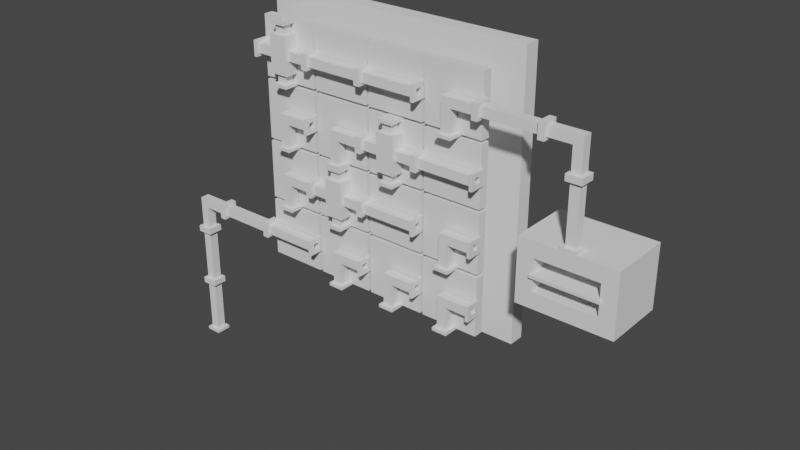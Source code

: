 # Source: Pipe_Grid.blend  (saved by Blender 3.0.42; exported with 4.5.12 LTS)
import bpy
from mathutils import Matrix  # noqa: F401  (used for matrix-valued properties, if any)

bpy.ops.wm.read_factory_settings(use_empty=True)
scene = bpy.context.scene
scene.name = 'Scene'

# ---- collections
col_original_pipes = bpy.data.collections.new('Original Pipes'); scene.collection.children.link(col_original_pipes)

# ---- materials (node trees are filled in below, after node groups)
mat_paperdark = bpy.data.materials.new('PaperDark')
mat_paper = bpy.data.materials.new('Paper')
mat_red = bpy.data.materials.new('Red')
mat_interactable = bpy.data.materials.new('Interactable')

# ---- material node trees

# ---- world
world_world = bpy.data.worlds.new('World'); scene.world = world_world
world_world.use_nodes = True; world_world.node_tree.nodes.clear()
_N = world_world.node_tree.nodes; _L = world_world.node_tree.links
n0 = _N.new('ShaderNodeOutputWorld'); n0.name = 'World Output'; n0.location = (300, 300)
n1 = _N.new('ShaderNodeBackground'); n1.name = 'Background'; n1.location = (10, 300)
n1.inputs[0].default_value = (0.05088, 0.05088, 0.05088, 1.0)
_L.new(n1.outputs[0], n0.inputs[0])
n0.is_active_output = True
world_world.color = (0.05088, 0.05088, 0.05088)
world_world.use_sun_shadow = False
world_world.sun_shadow_jitter_overblur = 0.0

# ---- meshes
me_plane = bpy.data.meshes.new('Plane')
me_plane.from_pydata([(-0.18, 2.364e-08, 0.18), (-0.18, 8.742e-09, -0.18), (0.18, 2.106e-08, 0.18), (0.18, 6.159e-09, -0.18), (0.16, 2.193e-08, 0.16), (-0.16, 2.277e-08, 0.16), (-0.16, 7.868e-09, -0.16), (0.16, 7.033e-09, -0.16), (-0.18, 0.04, 0.18), (-0.18, 0.04, -0.18), (0.18, 0.04, 0.18), (0.18, 0.04, -0.18), (0.16, 0.04, 0.16), (-0.16, 0.04, 0.16), (-0.16, 0.04, -0.16), (0.16, 0.04, -0.16), (-1.192e-07, 0.04, -0.02), (5.96e-08, 0.28, -0.02), (0.01414, 0.04, -0.01414), (0.01414, 0.28, -0.01414), (0.02, 0.04, 2.515e-07), (0.02, 0.28, 1.118e-08), (0.01414, 0.04, 0.01414), (0.01414, 0.28, 0.01414), (-1.192e-07, 0.04, 0.02), (5.96e-08, 0.28, 0.02), (-0.01414, 0.04, 0.01414), (-0.01414, 0.28, 0.01414), (-0.02, 0.04, 2.496e-07), (-0.02, 0.28, 9.313e-09), (-0.01414, 0.04, -0.01414), (-0.01414, 0.28, -0.01414)], [], [(5, 6, 7, 4), (5, 4, 2, 0), (6, 5, 0, 1), (7, 6, 1, 3), (4, 7, 3, 2), (13, 12, 15, 14), (13, 8, 10, 12), (14, 9, 8, 13), (15, 11, 9, 14), (12, 10, 11, 15), (1, 9, 11, 3), (2, 10, 8, 0), (3, 11, 10, 2), (0, 8, 9, 1), (16, 17, 19, 18), (18, 19, 21, 20), (20, 21, 23, 22), (22, 23, 25, 24), (24, 25, 27, 26), (26, 27, 29, 28), (19, 17, 31, 29, 27, 25, 23, 21), (28, 29, 31, 30), (30, 31, 17, 16), (16, 18, 20, 22, 24, 26, 28, 30)])
me_plane.polygons.foreach_set('use_smooth', [0, 0, 0, 0, 0, 0, 0, 0, 0, 0, 0, 0, 0, 0, 1, 1, 1, 1, 1, 1, 0, 1, 1, 0])
me_plane.polygons.foreach_set('material_index', [0, 1, 1, 1, 1, 0, 1, 1, 1, 1, 1, 1, 1, 1, 1, 1, 1, 1, 1, 1, 1, 1, 1, 0])
_uv = me_plane.uv_layers.new(name='UVMap')
_uv.uv.foreach_set('vector', [0.9722, 0.4722, 0.5278, 0.4722, 0.5278, 0.02778, 0.9722, 0.02778, 0.9722, 0.4722, 0.9722, 0.02778, 1.0, 1.192e-07, 1.0, 0.5, 0.5278, 0.4722, 0.9722, 0.4722, 1.0, 0.5, 0.5, 0.5, 0.5278, 0.02778, 0.5278, 0.4722, 0.5, 0.5, 0.5, 0.0, 0.9722, 0.02778, 0.5278, 0.02778, 0.5, 0.0, 1.0, 1.192e-07, 0.4722, 0.4722, 0.02778, 0.4722, 0.02778, 0.02778, 0.4722, 0.02778, 0.4722, 0.4722, 0.5, 0.5, 0.0, 0.5, 0.02778, 0.4722, 0.4722, 0.02778, 0.5, 2.086e-07, 0.5, 0.5, 0.4722, 0.4722, 0.02778, 0.02778, 4.47e-08, 0.0, 0.5, 2.086e-07, 0.4722, 0.02778, 0.02778, 0.4722, 0.0, 0.5, 4.47e-08, 0.0, 0.02778, 0.02778, 0.1667, 0.5, 0.2222, 0.5, 0.2222, 1.0, 0.1667, 1.0, 0.1667, 1.0, 0.1111, 1.0, 0.1111, 0.5, 0.1667, 0.5, 5.48e-08, 0.5, 0.05556, 0.5, 0.05556, 1.0, 0.0, 1.0, 0.1111, 1.0, 0.05556, 1.0, 0.05556, 0.5, 0.1111, 0.5, 0.2419, 0.8333, 0.2419, 0.5, 0.2615, 0.5, 0.2615, 0.8333, 0.3401, 0.8333, 0.3401, 0.5, 0.3597, 0.5, 0.3597, 0.8333, 0.3597, 0.8333, 0.3597, 0.5, 0.3794, 0.5, 0.3794, 0.8333, 0.2615, 0.8333, 0.2615, 0.5, 0.2811, 0.5, 0.2811, 0.8333, 0.2811, 0.8333, 0.2811, 0.5, 0.3008, 0.5, 0.3008, 0.8333, 0.3401, 0.5, 0.3401, 0.8333, 0.3204, 0.8333, 0.3204, 0.5, 0.4307, 0.515, 0.4457, 0.5, 0.467, 0.5, 0.482, 0.515, 0.482, 0.5363, 0.467, 0.5513, 0.4457, 0.5513, 0.4307, 0.5363, 0.3204, 0.5, 0.3204, 0.8333, 0.3008, 0.8333, 0.3008, 0.5, 0.2222, 0.8333, 0.2222, 0.5, 0.2419, 0.5, 0.2419, 0.8333, 0.4157, 0.5513, 0.3944, 0.5513, 0.3794, 0.5363, 0.3794, 0.515, 0.3944, 0.5, 0.4157, 0.5, 0.4307, 0.515, 0.4307, 0.5363])
me_plane.materials.append(mat_paperdark)
me_plane.materials.append(mat_paperdark)
me_plane.use_remesh_fix_poles = True
me_plane.use_remesh_preserve_attributes = False
me_plane.update()
me_cube = bpy.data.meshes.new('Cube')
me_cube.from_pydata([(-0.9, -0.1, 0.4), (-0.9, -0.1, 2.2), (-0.9, -1.49e-08, 0.4), (-0.9, -1.49e-08, 2.2), (0.9, -0.1, 0.4), (0.9, -0.1, 2.2), (0.9, -1.49e-08, 0.4), (0.9, -1.49e-08, 2.2), (1.2, -0.4, 1.0), (1.2, -0.4, 1.2), (1.1, 0.0, 0.9), (1.1, 0.0, 1.3), (1.6, -0.4, 1.0), (1.6, -0.4, 1.2), (1.7, 0.0, 0.9), (1.7, 0.0, 1.3), (1.1, -0.4, 0.9), (1.1, -0.4, 1.3), (1.7, -0.4, 1.3), (1.7, -0.4, 0.9), (1.2, -0.2, 1.0), (1.2, -0.2, 1.2), (1.6, -0.2, 1.2), (1.6, -0.2, 1.0), (-0.6, -0.1, 1.94), (-0.6, -0.12, 1.94), (-0.5717, -0.1, 1.928), (-0.5717, -0.12, 1.928), (-0.56, -0.1, 1.9), (-0.56, -0.12, 1.9), (-0.5717, -0.1, 1.872), (-0.5717, -0.12, 1.872), (-0.6, -0.1, 1.86), (-0.6, -0.12, 1.86), (-0.6283, -0.1, 1.872), (-0.6283, -0.12, 1.872), (-0.64, -0.1, 1.9), (-0.64, -0.12, 1.9), (-0.6283, -0.1, 1.928), (-0.6283, -0.12, 1.928), (-0.2, -0.09, 1.94), (-0.2, -0.11, 1.94), (-0.1717, -0.09, 1.928), (-0.1717, -0.11, 1.928), (-0.16, -0.09, 1.9), (-0.16, -0.11, 1.9), (-0.1717, -0.09, 1.872), (-0.1717, -0.11, 1.872), (-0.2, -0.09, 1.86), (-0.2, -0.11, 1.86), (-0.2283, -0.09, 1.872), (-0.2283, -0.11, 1.872), (-0.24, -0.09, 1.9), (-0.24, -0.11, 1.9), (-0.2283, -0.09, 1.928), (-0.2283, -0.11, 1.928), (0.2, -0.09, 1.94), (0.2, -0.11, 1.94), (0.2283, -0.09, 1.928), (0.2283, -0.11, 1.928), (0.24, -0.09, 1.9), (0.24, -0.11, 1.9), (0.2283, -0.09, 1.872), (0.2283, -0.11, 1.872), (0.2, -0.09, 1.86), (0.2, -0.11, 1.86), (0.1717, -0.09, 1.872), (0.1717, -0.11, 1.872), (0.16, -0.09, 1.9), (0.16, -0.11, 1.9), (0.1717, -0.09, 1.928), (0.1717, -0.11, 1.928), (0.6, -0.09, 1.94), (0.6, -0.11, 1.94), (0.6283, -0.09, 1.928), (0.6283, -0.11, 1.928), (0.64, -0.09, 1.9), (0.64, -0.11, 1.9), (0.6283, -0.09, 1.872), (0.6283, -0.11, 1.872), (0.6, -0.09, 1.86), (0.6, -0.11, 1.86), (0.5717, -0.09, 1.872), (0.5717, -0.11, 1.872), (0.56, -0.09, 1.9), (0.56, -0.11, 1.9), (0.5717, -0.09, 1.928), (0.5717, -0.11, 1.928), (-0.6, -0.0975, 1.54), (-0.6, -0.1175, 1.54), (-0.5717, -0.0975, 1.528), (-0.5717, -0.1175, 1.528), (-0.56, -0.0975, 1.5), (-0.56, -0.1175, 1.5), (-0.5717, -0.0975, 1.472), (-0.5717, -0.1175, 1.472), (-0.6, -0.0975, 1.46), (-0.6, -0.1175, 1.46), (-0.6283, -0.0975, 1.472), (-0.6283, -0.1175, 1.472), (-0.64, -0.0975, 1.5), (-0.64, -0.1175, 1.5), (-0.6283, -0.0975, 1.528), (-0.6283, -0.1175, 1.528), (-0.2, -0.0875, 1.54), (-0.2, -0.1075, 1.54), (-0.1717, -0.0875, 1.528), (-0.1717, -0.1075, 1.528), (-0.16, -0.0875, 1.5), (-0.16, -0.1075, 1.5), (-0.1717, -0.0875, 1.472), (-0.1717, -0.1075, 1.472), (-0.2, -0.0875, 1.46), (-0.2, -0.1075, 1.46), (-0.2283, -0.0875, 1.472), (-0.2283, -0.1075, 1.472), (-0.24, -0.0875, 1.5), (-0.24, -0.1075, 1.5), (-0.2283, -0.0875, 1.528), (-0.2283, -0.1075, 1.528), (0.2, -0.0875, 1.54), (0.2, -0.1075, 1.54), (0.2283, -0.0875, 1.528), (0.2283, -0.1075, 1.528), (0.24, -0.0875, 1.5), (0.24, -0.1075, 1.5), (0.2283, -0.0875, 1.472), (0.2283, -0.1075, 1.472), (0.2, -0.0875, 1.46), (0.2, -0.1075, 1.46), (0.1717, -0.0875, 1.472), (0.1717, -0.1075, 1.472), (0.16, -0.0875, 1.5), (0.16, -0.1075, 1.5), (0.1717, -0.0875, 1.528), (0.1717, -0.1075, 1.528), (0.6, -0.0875, 1.54), (0.6, -0.1075, 1.54), (0.6283, -0.0875, 1.528), (0.6283, -0.1075, 1.528), (0.64, -0.0875, 1.5), (0.64, -0.1075, 1.5), (0.6283, -0.0875, 1.472), (0.6283, -0.1075, 1.472), (0.6, -0.0875, 1.46), (0.6, -0.1075, 1.46), (0.5717, -0.0875, 1.472), (0.5717, -0.1075, 1.472), (0.56, -0.0875, 1.5), (0.56, -0.1075, 1.5), (0.5717, -0.0875, 1.528), (0.5717, -0.1075, 1.528), (-0.6, -0.0975, 1.14), (-0.6, -0.1175, 1.14), (-0.5717, -0.0975, 1.128), (-0.5717, -0.1175, 1.128), (-0.56, -0.0975, 1.1), (-0.56, -0.1175, 1.1), (-0.5717, -0.0975, 1.072), (-0.5717, -0.1175, 1.072), (-0.6, -0.0975, 1.06), (-0.6, -0.1175, 1.06), (-0.6283, -0.0975, 1.072), (-0.6283, -0.1175, 1.072), (-0.64, -0.0975, 1.1), (-0.64, -0.1175, 1.1), (-0.6283, -0.0975, 1.128), (-0.6283, -0.1175, 1.128), (-0.2, -0.0875, 1.14), (-0.2, -0.1075, 1.14), (-0.1717, -0.0875, 1.128), (-0.1717, -0.1075, 1.128), (-0.16, -0.0875, 1.1), (-0.16, -0.1075, 1.1), (-0.1717, -0.0875, 1.072), (-0.1717, -0.1075, 1.072), (-0.2, -0.0875, 1.06), (-0.2, -0.1075, 1.06), (-0.2283, -0.0875, 1.072), (-0.2283, -0.1075, 1.072), (-0.24, -0.0875, 1.1), (-0.24, -0.1075, 1.1), (-0.2283, -0.0875, 1.128), (-0.2283, -0.1075, 1.128), (0.2, -0.0875, 1.14), (0.2, -0.1075, 1.14), (0.2283, -0.0875, 1.128), (0.2283, -0.1075, 1.128), (0.24, -0.0875, 1.1), (0.24, -0.1075, 1.1), (0.2283, -0.0875, 1.072), (0.2283, -0.1075, 1.072), (0.2, -0.0875, 1.06), (0.2, -0.1075, 1.06), (0.1717, -0.0875, 1.072), (0.1717, -0.1075, 1.072), (0.16, -0.0875, 1.1), (0.16, -0.1075, 1.1), (0.1717, -0.0875, 1.128), (0.1717, -0.1075, 1.128), (0.6, -0.0875, 1.14), (0.6, -0.1075, 1.14), (0.6283, -0.0875, 1.128), (0.6283, -0.1075, 1.128), (0.64, -0.0875, 1.1), (0.64, -0.1075, 1.1), (0.6283, -0.0875, 1.072), (0.6283, -0.1075, 1.072), (0.6, -0.0875, 1.06), (0.6, -0.1075, 1.06), (0.5717, -0.0875, 1.072), (0.5717, -0.1075, 1.072), (0.56, -0.0875, 1.1), (0.56, -0.1075, 1.1), (0.5717, -0.0875, 1.128), (0.5717, -0.1075, 1.128), (-0.6, -0.0975, 0.74), (-0.6, -0.1175, 0.74), (-0.5717, -0.0975, 0.7283), (-0.5717, -0.1175, 0.7283), (-0.56, -0.0975, 0.7), (-0.56, -0.1175, 0.7), (-0.5717, -0.0975, 0.6717), (-0.5717, -0.1175, 0.6717), (-0.6, -0.0975, 0.66), (-0.6, -0.1175, 0.66), (-0.6283, -0.0975, 0.6717), (-0.6283, -0.1175, 0.6717), (-0.64, -0.0975, 0.7), (-0.64, -0.1175, 0.7), (-0.6283, -0.0975, 0.7283), (-0.6283, -0.1175, 0.7283), (-0.2, -0.0875, 0.74), (-0.2, -0.1075, 0.74), (-0.1717, -0.0875, 0.7283), (-0.1717, -0.1075, 0.7283), (-0.16, -0.0875, 0.7), (-0.16, -0.1075, 0.7), (-0.1717, -0.0875, 0.6717), (-0.1717, -0.1075, 0.6717), (-0.2, -0.0875, 0.66), (-0.2, -0.1075, 0.66), (-0.2283, -0.0875, 0.6717), (-0.2283, -0.1075, 0.6717), (-0.24, -0.0875, 0.7), (-0.24, -0.1075, 0.7), (-0.2283, -0.0875, 0.7283), (-0.2283, -0.1075, 0.7283), (0.2, -0.0875, 0.74), (0.2, -0.1075, 0.74), (0.2283, -0.0875, 0.7283), (0.2283, -0.1075, 0.7283), (0.24, -0.0875, 0.7), (0.24, -0.1075, 0.7), (0.2283, -0.0875, 0.6717), (0.2283, -0.1075, 0.6717), (0.2, -0.0875, 0.66), (0.2, -0.1075, 0.66), (0.1717, -0.0875, 0.6717), (0.1717, -0.1075, 0.6717), (0.16, -0.0875, 0.7), (0.16, -0.1075, 0.7), (0.1717, -0.0875, 0.7283), (0.1717, -0.1075, 0.7283), (0.6, -0.0875, 0.74), (0.6, -0.1075, 0.74), (0.6283, -0.0875, 0.7283), (0.6283, -0.1075, 0.7283), (0.64, -0.0875, 0.7), (0.64, -0.1075, 0.7), (0.6283, -0.0875, 0.6717), (0.6283, -0.1075, 0.6717), (0.6, -0.0875, 0.66), (0.6, -0.1075, 0.66), (0.5717, -0.0875, 0.6717), (0.5717, -0.1075, 0.6717), (0.56, -0.0875, 0.7), (0.56, -0.1075, 0.7), (0.5717, -0.0875, 0.7283), (0.5717, -0.1075, 0.7283)], [], [(0, 1, 3, 2), (2, 3, 7, 6), (6, 7, 5, 4), (4, 5, 1, 0), (2, 6, 4, 0), (7, 3, 1, 5), (16, 17, 11, 10), (10, 11, 15, 14), (14, 15, 18, 19), (8, 12, 23, 20), (10, 14, 19, 16), (15, 11, 17, 18), (8, 9, 17, 16), (13, 12, 19, 18), (12, 8, 16, 19), (9, 13, 18, 17), (23, 22, 21, 20), (9, 8, 20, 21), (13, 9, 21, 22), (12, 13, 22, 23), (24, 25, 27, 26), (26, 27, 29, 28), (28, 29, 31, 30), (30, 31, 33, 32), (32, 33, 35, 34), (34, 35, 37, 36), (27, 25, 39, 37, 35, 33, 31, 29), (36, 37, 39, 38), (38, 39, 25, 24), (24, 26, 28, 30, 32, 34, 36, 38), (40, 41, 43, 42), (42, 43, 45, 44), (44, 45, 47, 46), (46, 47, 49, 48), (48, 49, 51, 50), (50, 51, 53, 52), (43, 41, 55, 53, 51, 49, 47, 45), (52, 53, 55, 54), (54, 55, 41, 40), (40, 42, 44, 46, 48, 50, 52, 54), (56, 57, 59, 58), (58, 59, 61, 60), (60, 61, 63, 62), (62, 63, 65, 64), (64, 65, 67, 66), (66, 67, 69, 68), (59, 57, 71, 69, 67, 65, 63, 61), (68, 69, 71, 70), (70, 71, 57, 56), (56, 58, 60, 62, 64, 66, 68, 70), (72, 73, 75, 74), (74, 75, 77, 76), (76, 77, 79, 78), (78, 79, 81, 80), (80, 81, 83, 82), (82, 83, 85, 84), (75, 73, 87, 85, 83, 81, 79, 77), (84, 85, 87, 86), (86, 87, 73, 72), (72, 74, 76, 78, 80, 82, 84, 86), (88, 89, 91, 90), (90, 91, 93, 92), (92, 93, 95, 94), (94, 95, 97, 96), (96, 97, 99, 98), (98, 99, 101, 100), (91, 89, 103, 101, 99, 97, 95, 93), (100, 101, 103, 102), (102, 103, 89, 88), (88, 90, 92, 94, 96, 98, 100, 102), (104, 105, 107, 106), (106, 107, 109, 108), (108, 109, 111, 110), (110, 111, 113, 112), (112, 113, 115, 114), (114, 115, 117, 116), (107, 105, 119, 117, 115, 113, 111, 109), (116, 117, 119, 118), (118, 119, 105, 104), (104, 106, 108, 110, 112, 114, 116, 118), (120, 121, 123, 122), (122, 123, 125, 124), (124, 125, 127, 126), (126, 127, 129, 128), (128, 129, 131, 130), (130, 131, 133, 132), (123, 121, 135, 133, 131, 129, 127, 125), (132, 133, 135, 134), (134, 135, 121, 120), (120, 122, 124, 126, 128, 130, 132, 134), (136, 137, 139, 138), (138, 139, 141, 140), (140, 141, 143, 142), (142, 143, 145, 144), (144, 145, 147, 146), (146, 147, 149, 148), (139, 137, 151, 149, 147, 145, 143, 141), (148, 149, 151, 150), (150, 151, 137, 136), (136, 138, 140, 142, 144, 146, 148, 150), (152, 153, 155, 154), (154, 155, 157, 156), (156, 157, 159, 158), (158, 159, 161, 160), (160, 161, 163, 162), (162, 163, 165, 164), (155, 153, 167, 165, 163, 161, 159, 157), (164, 165, 167, 166), (166, 167, 153, 152), (152, 154, 156, 158, 160, 162, 164, 166), (168, 169, 171, 170), (170, 171, 173, 172), (172, 173, 175, 174), (174, 175, 177, 176), (176, 177, 179, 178), (178, 179, 181, 180), (171, 169, 183, 181, 179, 177, 175, 173), (180, 181, 183, 182), (182, 183, 169, 168), (168, 170, 172, 174, 176, 178, 180, 182), (184, 185, 187, 186), (186, 187, 189, 188), (188, 189, 191, 190), (190, 191, 193, 192), (192, 193, 195, 194), (194, 195, 197, 196), (187, 185, 199, 197, 195, 193, 191, 189), (196, 197, 199, 198), (198, 199, 185, 184), (184, 186, 188, 190, 192, 194, 196, 198), (200, 201, 203, 202), (202, 203, 205, 204), (204, 205, 207, 206), (206, 207, 209, 208), (208, 209, 211, 210), (210, 211, 213, 212), (203, 201, 215, 213, 211, 209, 207, 205), (212, 213, 215, 214), (214, 215, 201, 200), (200, 202, 204, 206, 208, 210, 212, 214), (216, 217, 219, 218), (218, 219, 221, 220), (220, 221, 223, 222), (222, 223, 225, 224), (224, 225, 227, 226), (226, 227, 229, 228), (219, 217, 231, 229, 227, 225, 223, 221), (228, 229, 231, 230), (230, 231, 217, 216), (216, 218, 220, 222, 224, 226, 228, 230), (232, 233, 235, 234), (234, 235, 237, 236), (236, 237, 239, 238), (238, 239, 241, 240), (240, 241, 243, 242), (242, 243, 245, 244), (235, 233, 247, 245, 243, 241, 239, 237), (244, 245, 247, 246), (246, 247, 233, 232), (232, 234, 236, 238, 240, 242, 244, 246), (248, 249, 251, 250), (250, 251, 253, 252), (252, 253, 255, 254), (254, 255, 257, 256), (256, 257, 259, 258), (258, 259, 261, 260), (251, 249, 263, 261, 259, 257, 255, 253), (260, 261, 263, 262), (262, 263, 249, 248), (248, 250, 252, 254, 256, 258, 260, 262), (264, 265, 267, 266), (266, 267, 269, 268), (268, 269, 271, 270), (270, 271, 273, 272), (272, 273, 275, 274), (274, 275, 277, 276), (267, 265, 279, 277, 275, 273, 271, 269), (276, 277, 279, 278), (278, 279, 265, 264), (264, 266, 268, 270, 272, 274, 276, 278)])
me_cube.polygons.foreach_set('use_smooth', [0, 0, 0, 0, 0, 0, 0, 0, 0, 0, 0, 0, 0, 0, 0, 0, 0, 0, 0, 0, 1, 1, 1, 1, 1, 1, 0, 1, 1, 0, 1, 1, 1, 1, 1, 1, 0, 1, 1, 0, 1, 1, 1, 1, 1, 1, 0, 1, 1, 0, 1, 1, 1, 1, 1, 1, 0, 1, 1, 0, 1, 1, 1, 1, 1, 1, 0, 1, 1, 0, 1, 1, 1, 1, 1, 1, 0, 1, 1, 0, 1, 1, 1, 1, 1, 1, 0, 1, 1, 0, 1, 1, 1, 1, 1, 1, 0, 1, 1, 0, 1, 1, 1, 1, 1, 1, 0, 1, 1, 0, 1, 1, 1, 1, 1, 1, 0, 1, 1, 0, 1, 1, 1, 1, 1, 1, 0, 1, 1, 0, 1, 1, 1, 1, 1, 1, 0, 1, 1, 0, 1, 1, 1, 1, 1, 1, 0, 1, 1, 0, 1, 1, 1, 1, 1, 1, 0, 1, 1, 0, 1, 1, 1, 1, 1, 1, 0, 1, 1, 0, 1, 1, 1, 1, 1, 1, 0, 1, 1, 0])
me_cube.polygons.foreach_set('material_index', [0, 0, 0, 0, 0, 0, 0, 0, 0, 0, 0, 0, 0, 0, 0, 0, 0, 0, 0, 0, 1, 1, 1, 1, 1, 1, 1, 1, 1, 1, 1, 1, 1, 1, 1, 1, 1, 1, 1, 1, 1, 1, 1, 1, 1, 1, 1, 1, 1, 1, 1, 1, 1, 1, 1, 1, 1, 1, 1, 1, 1, 1, 1, 1, 1, 1, 1, 1, 1, 1, 1, 1, 1, 1, 1, 1, 1, 1, 1, 1, 1, 1, 1, 1, 1, 1, 1, 1, 1, 1, 1, 1, 1, 1, 1, 1, 1, 1, 1, 1, 1, 1, 1, 1, 1, 1, 1, 1, 1, 1, 1, 1, 1, 1, 1, 1, 1, 1, 1, 1, 1, 1, 1, 1, 1, 1, 1, 1, 1, 1, 1, 1, 1, 1, 1, 1, 1, 1, 1, 1, 1, 1, 1, 1, 1, 1, 1, 1, 1, 1, 1, 1, 1, 1, 1, 1, 1, 1, 1, 1, 1, 1, 1, 1, 1, 1, 1, 1, 1, 1, 1, 1, 1, 1, 1, 1, 1, 1, 1, 1])
_uv = me_cube.uv_layers.new(name='UVMap')
_uv.uv.foreach_set('vector', [0.6667, 0.0, 0.6667, 0.5, 0.6389, 0.5, 0.6389, 0.0, 0.5, 5.96e-08, 0.5, 0.5, 0.0, 0.5, 5.96e-08, 0.0, 0.6389, 0.0, 0.6389, 0.5, 0.6111, 0.5, 0.6111, 0.0, 0.5, 0.5, 0.5, 1.0, 0.0, 1.0, 5.96e-08, 0.5, 0.6944, 0.0, 0.6944, 0.5, 0.6667, 0.5, 0.6667, 0.0, 0.7222, 0.0, 0.7222, 0.5, 0.6944, 0.5, 0.6944, 0.0, 0.7222, 0.5, 0.7222, 0.6111, 0.6111, 0.6111, 0.6111, 0.5, 0.6111, 0.3333, 0.5, 0.3333, 0.5, 0.1667, 0.6111, 0.1667, 0.7222, 0.6111, 0.7222, 0.7222, 0.6111, 0.7222, 0.6111, 0.6111, 0.7222, 0.3333, 0.7222, 0.2222, 0.7778, 0.2222, 0.7778, 0.3333, 0.6111, 0.0, 0.6111, 0.1667, 0.5, 0.1667, 0.5, 0.0, 0.6111, 0.3333, 0.6111, 0.5, 0.5, 0.5, 0.5, 0.3333, 0.5833, 0.5278, 0.5278, 0.5278, 0.5, 0.5, 0.6111, 0.5, 0.5278, 0.6389, 0.5833, 0.6389, 0.6111, 0.6667, 0.5, 0.6667, 0.5833, 0.6389, 0.5833, 0.5278, 0.6111, 0.5, 0.6111, 0.6667, 0.5278, 0.5278, 0.5278, 0.6389, 0.5, 0.6667, 0.5, 0.5, 0.7778, 0.1111, 0.7222, 0.1111, 0.7222, 0.0, 0.7778, 0.0, 0.5, 0.7222, 0.5, 0.6667, 0.5556, 0.6667, 0.5556, 0.7222, 0.7222, 0.2222, 0.7222, 0.1111, 0.7778, 0.1111, 0.7778, 0.2222, 0.5556, 0.6667, 0.6111, 0.6667, 0.6111, 0.7222, 0.5556, 0.7222, 0.7539, 0.5997, 0.7483, 0.5997, 0.7483, 0.5919, 0.7539, 0.5919, 0.7483, 0.5919, 0.7428, 0.5919, 0.7428, 0.584, 0.7483, 0.584, 0.7483, 0.584, 0.7428, 0.584, 0.7428, 0.5761, 0.7483, 0.5761, 0.5222, 0.7428, 0.5278, 0.7428, 0.5278, 0.7506, 0.5222, 0.7506, 0.5222, 0.7506, 0.5278, 0.7506, 0.5278, 0.7585, 0.5222, 0.7585, 0.7428, 0.4408, 0.7483, 0.4408, 0.7483, 0.4487, 0.7428, 0.4487, 0.7428, 0.6787, 0.7428, 0.6872, 0.7367, 0.6932, 0.7282, 0.6932, 0.7222, 0.6872, 0.7222, 0.6787, 0.7282, 0.6727, 0.7367, 0.6727, 0.7428, 0.4487, 0.7483, 0.4487, 0.7483, 0.4565, 0.7428, 0.4565, 0.7539, 0.6076, 0.7483, 0.6076, 0.7483, 0.5997, 0.7539, 0.5997, 0.7078, 0.7428, 0.6992, 0.7428, 0.6932, 0.7367, 0.6932, 0.7282, 0.6992, 0.7222, 0.7078, 0.7222, 0.7138, 0.7282, 0.7138, 0.7367, 0.7539, 0.5526, 0.7483, 0.5526, 0.7483, 0.5447, 0.7539, 0.5447, 0.7539, 0.4058, 0.7483, 0.4058, 0.7483, 0.398, 0.7539, 0.398, 0.7539, 0.398, 0.7483, 0.398, 0.7483, 0.3901, 0.7539, 0.3901, 0.5727, 0.7428, 0.5783, 0.7428, 0.5783, 0.7506, 0.5727, 0.7506, 0.5727, 0.7506, 0.5783, 0.7506, 0.5783, 0.7585, 0.5727, 0.7585, 0.7167, 0.7222, 0.7222, 0.7222, 0.7222, 0.7301, 0.7167, 0.7301, 0.7282, 0.6932, 0.7367, 0.6932, 0.7428, 0.6992, 0.7428, 0.7078, 0.7367, 0.7138, 0.7282, 0.7138, 0.7222, 0.7078, 0.7222, 0.6992, 0.7167, 0.7301, 0.7222, 0.7301, 0.7222, 0.7379, 0.7167, 0.7379, 0.7539, 0.5604, 0.7483, 0.5604, 0.7483, 0.5526, 0.7539, 0.5526, 0.7282, 0.5616, 0.7222, 0.5556, 0.7222, 0.5471, 0.7282, 0.5411, 0.7367, 0.5411, 0.7428, 0.5471, 0.7428, 0.5556, 0.7367, 0.5616, 0.7539, 0.4451, 0.7483, 0.4451, 0.7483, 0.4372, 0.7539, 0.4372, 0.7483, 0.6884, 0.7428, 0.6884, 0.7428, 0.6806, 0.7483, 0.6806, 0.7483, 0.6806, 0.7428, 0.6806, 0.7428, 0.6727, 0.7483, 0.6727, 0.5522, 0.7428, 0.5577, 0.7428, 0.5577, 0.7506, 0.5522, 0.7506, 0.5522, 0.7506, 0.5577, 0.7506, 0.5577, 0.7585, 0.5522, 0.7585, 0.7428, 0.4565, 0.7483, 0.4565, 0.7483, 0.4644, 0.7428, 0.4644, 0.7428, 0.5676, 0.7428, 0.5761, 0.7367, 0.5821, 0.7282, 0.5821, 0.7222, 0.5761, 0.7222, 0.5676, 0.7282, 0.5616, 0.7367, 0.5616, 0.7428, 0.4644, 0.7483, 0.4644, 0.7483, 0.4722, 0.7428, 0.4722, 0.7539, 0.453, 0.7483, 0.453, 0.7483, 0.4451, 0.7539, 0.4451, 0.7367, 0.7138, 0.7428, 0.7198, 0.7428, 0.7283, 0.7367, 0.7343, 0.7282, 0.7343, 0.7222, 0.7283, 0.7222, 0.7198, 0.7282, 0.7138, 0.7483, 0.6154, 0.7428, 0.6154, 0.7428, 0.6076, 0.7483, 0.6076, 0.7483, 0.4215, 0.7428, 0.4215, 0.7428, 0.4137, 0.7483, 0.4137, 0.7483, 0.4137, 0.7428, 0.4137, 0.7428, 0.4058, 0.7483, 0.4058, 0.7483, 0.7404, 0.7539, 0.7404, 0.7539, 0.7482, 0.7483, 0.7482, 0.7483, 0.7482, 0.7539, 0.7482, 0.7539, 0.7561, 0.7483, 0.7561, 0.6056, 0.7222, 0.6111, 0.7222, 0.6111, 0.7301, 0.6056, 0.7301, 0.7428, 0.7403, 0.7428, 0.7488, 0.7367, 0.7548, 0.7282, 0.7548, 0.7222, 0.7488, 0.7222, 0.7403, 0.7282, 0.7343, 0.7367, 0.7343, 0.6056, 0.7301, 0.6111, 0.7301, 0.6111, 0.7379, 0.6056, 0.7379, 0.7483, 0.6233, 0.7428, 0.6233, 0.7428, 0.6154, 0.7483, 0.6154, 0.7428, 0.3479, 0.7428, 0.3393, 0.7488, 0.3333, 0.7573, 0.3333, 0.7633, 0.3393, 0.7633, 0.3479, 0.7573, 0.3539, 0.7488, 0.3539, 0.7539, 0.4765, 0.7483, 0.4765, 0.7483, 0.4687, 0.7539, 0.4687, 0.7539, 0.5447, 0.7483, 0.5447, 0.7483, 0.5369, 0.7539, 0.5369, 0.7539, 0.5369, 0.7483, 0.5369, 0.7483, 0.529, 0.7539, 0.529, 0.5333, 0.7428, 0.5389, 0.7428, 0.5389, 0.7506, 0.5333, 0.7506, 0.5333, 0.7506, 0.5389, 0.7506, 0.5389, 0.7585, 0.5333, 0.7585, 0.6056, 0.7379, 0.6111, 0.7379, 0.6111, 0.7458, 0.6056, 0.7458, 0.7428, 0.3599, 0.7428, 0.3684, 0.7367, 0.3744, 0.7282, 0.3744, 0.7222, 0.3684, 0.7222, 0.3599, 0.7282, 0.3539, 0.7367, 0.3539, 0.6056, 0.7458, 0.6111, 0.7458, 0.6111, 0.7536, 0.6056, 0.7536, 0.7539, 0.4844, 0.7483, 0.4844, 0.7483, 0.4765, 0.7539, 0.4765, 0.5556, 0.7222, 0.5616, 0.7282, 0.5616, 0.7367, 0.5556, 0.7428, 0.5471, 0.7428, 0.5411, 0.7367, 0.5411, 0.7282, 0.5471, 0.7222, 0.7539, 0.6469, 0.7483, 0.6469, 0.7483, 0.639, 0.7539, 0.639, 0.7539, 0.6884, 0.7483, 0.6884, 0.7483, 0.6806, 0.7539, 0.6806, 0.7539, 0.6806, 0.7483, 0.6806, 0.7483, 0.6727, 0.7539, 0.6727, 0.5466, 0.7428, 0.5522, 0.7428, 0.5522, 0.7506, 0.5466, 0.7506, 0.5466, 0.7506, 0.5522, 0.7506, 0.5522, 0.7585, 0.5466, 0.7585, 0.7483, 0.3744, 0.7539, 0.3744, 0.7539, 0.3823, 0.7483, 0.3823, 0.7222, 0.4215, 0.7282, 0.4155, 0.7367, 0.4155, 0.7428, 0.4215, 0.7428, 0.43, 0.7367, 0.436, 0.7282, 0.436, 0.7222, 0.43, 0.7483, 0.3823, 0.7539, 0.3823, 0.7539, 0.3901, 0.7483, 0.3901, 0.7539, 0.6547, 0.7483, 0.6547, 0.7483, 0.6469, 0.7539, 0.6469, 0.7367, 0.4155, 0.7282, 0.4155, 0.7222, 0.4094, 0.7222, 0.4009, 0.7282, 0.3949, 0.7367, 0.3949, 0.7428, 0.4009, 0.7428, 0.4094, 0.7539, 0.6626, 0.7483, 0.6626, 0.7483, 0.6547, 0.7539, 0.6547, 0.7539, 0.7089, 0.7483, 0.7089, 0.7483, 0.7011, 0.7539, 0.7011, 0.7539, 0.7011, 0.7483, 0.7011, 0.7483, 0.6932, 0.7539, 0.6932, 0.5783, 0.7428, 0.5838, 0.7428, 0.5838, 0.7506, 0.5783, 0.7506, 0.5783, 0.7506, 0.5838, 0.7506, 0.5838, 0.7585, 0.5783, 0.7585, 0.7483, 0.4215, 0.7539, 0.4215, 0.7539, 0.4294, 0.7483, 0.4294, 0.5145, 0.7428, 0.506, 0.7428, 0.5, 0.7367, 0.5, 0.7282, 0.506, 0.7222, 0.5145, 0.7222, 0.5205, 0.7282, 0.5205, 0.7367, 0.7483, 0.4294, 0.7539, 0.4294, 0.7539, 0.4372, 0.7483, 0.4372, 0.7539, 0.6704, 0.7483, 0.6704, 0.7483, 0.6626, 0.7539, 0.6626, 0.7367, 0.436, 0.7428, 0.442, 0.7428, 0.4505, 0.7367, 0.4565, 0.7282, 0.4565, 0.7222, 0.4505, 0.7222, 0.442, 0.7282, 0.436, 0.7483, 0.5211, 0.7428, 0.5211, 0.7428, 0.5133, 0.7483, 0.5133, 0.7483, 0.5447, 0.7428, 0.5447, 0.7428, 0.5369, 0.7483, 0.5369, 0.7483, 0.5369, 0.7428, 0.5369, 0.7428, 0.529, 0.7483, 0.529, 0.5056, 0.7428, 0.5111, 0.7428, 0.5111, 0.7506, 0.5056, 0.7506, 0.5056, 0.7506, 0.5111, 0.7506, 0.5111, 0.7585, 0.5056, 0.7585, 0.7428, 0.5604, 0.7483, 0.5604, 0.7483, 0.5683, 0.7428, 0.5683, 0.7222, 0.3393, 0.7282, 0.3333, 0.7367, 0.3333, 0.7428, 0.3393, 0.7428, 0.3479, 0.7367, 0.3539, 0.7282, 0.3539, 0.7222, 0.3479, 0.7428, 0.5683, 0.7483, 0.5683, 0.7483, 0.5761, 0.7428, 0.5761, 0.7483, 0.529, 0.7428, 0.529, 0.7428, 0.5211, 0.7483, 0.5211, 0.7488, 0.3744, 0.7428, 0.3684, 0.7428, 0.3599, 0.7488, 0.3539, 0.7573, 0.3539, 0.7633, 0.3599, 0.7633, 0.3684, 0.7573, 0.3744, 0.7539, 0.5683, 0.7483, 0.5683, 0.7483, 0.5604, 0.7539, 0.5604, 0.7539, 0.5919, 0.7483, 0.5919, 0.7483, 0.584, 0.7539, 0.584, 0.7539, 0.584, 0.7483, 0.584, 0.7483, 0.5761, 0.7539, 0.5761, 0.5278, 0.7428, 0.5333, 0.7428, 0.5333, 0.7506, 0.5278, 0.7506, 0.5278, 0.7506, 0.5333, 0.7506, 0.5333, 0.7585, 0.5278, 0.7585, 0.7428, 0.6547, 0.7483, 0.6547, 0.7483, 0.6626, 0.7428, 0.6626, 0.7282, 0.6027, 0.7222, 0.5966, 0.7222, 0.5881, 0.7282, 0.5821, 0.7367, 0.5821, 0.7428, 0.5881, 0.7428, 0.5966, 0.7367, 0.6027, 0.7428, 0.6626, 0.7483, 0.6626, 0.7483, 0.6704, 0.7428, 0.6704, 0.7539, 0.5761, 0.7483, 0.5761, 0.7483, 0.5683, 0.7539, 0.5683, 0.6316, 0.7282, 0.6316, 0.7367, 0.6256, 0.7428, 0.6171, 0.7428, 0.6111, 0.7367, 0.6111, 0.7282, 0.6171, 0.7222, 0.6256, 0.7222, 0.7539, 0.5211, 0.7483, 0.5211, 0.7483, 0.5133, 0.7539, 0.5133, 0.7539, 0.5133, 0.7483, 0.5133, 0.7483, 0.5054, 0.7539, 0.5054, 0.7539, 0.5054, 0.7483, 0.5054, 0.7483, 0.4976, 0.7539, 0.4976, 0.5411, 0.7428, 0.5466, 0.7428, 0.5466, 0.7506, 0.5411, 0.7506, 0.5411, 0.7506, 0.5466, 0.7506, 0.5466, 0.7585, 0.5411, 0.7585, 0.7167, 0.7379, 0.7222, 0.7379, 0.7222, 0.7458, 0.7167, 0.7458, 0.7428, 0.6377, 0.7428, 0.6462, 0.7367, 0.6522, 0.7282, 0.6522, 0.7222, 0.6462, 0.7222, 0.6377, 0.7282, 0.6316, 0.7367, 0.6316, 0.7167, 0.7458, 0.7222, 0.7458, 0.7222, 0.7536, 0.7167, 0.7536, 0.7539, 0.529, 0.7483, 0.529, 0.7483, 0.5211, 0.7539, 0.5211, 0.7222, 0.6582, 0.7282, 0.6522, 0.7367, 0.6522, 0.7428, 0.6582, 0.7428, 0.6667, 0.7367, 0.6727, 0.7282, 0.6727, 0.7222, 0.6667, 0.7539, 0.4608, 0.7483, 0.4608, 0.7483, 0.453, 0.7539, 0.453, 0.7539, 0.7404, 0.7483, 0.7404, 0.7483, 0.7325, 0.7539, 0.7325, 0.7539, 0.7325, 0.7483, 0.7325, 0.7483, 0.7247, 0.7539, 0.7247, 0.5671, 0.7428, 0.5727, 0.7428, 0.5727, 0.7506, 0.5671, 0.7506, 0.5671, 0.7506, 0.5727, 0.7506, 0.5727, 0.7585, 0.5671, 0.7585, 0.7483, 0.4058, 0.7539, 0.4058, 0.7539, 0.4137, 0.7483, 0.4137, 0.6522, 0.7282, 0.6522, 0.7367, 0.6462, 0.7428, 0.6377, 0.7428, 0.6316, 0.7367, 0.6316, 0.7282, 0.6377, 0.7222, 0.6462, 0.7222, 0.7483, 0.4137, 0.7539, 0.4137, 0.7539, 0.4215, 0.7483, 0.4215, 0.7539, 0.4687, 0.7483, 0.4687, 0.7483, 0.4608, 0.7539, 0.4608, 0.6727, 0.7282, 0.6727, 0.7367, 0.6667, 0.7428, 0.6582, 0.7428, 0.6522, 0.7367, 0.6522, 0.7282, 0.6582, 0.7222, 0.6667, 0.7222, 0.7483, 0.7216, 0.7428, 0.7216, 0.7428, 0.7138, 0.7483, 0.7138, 0.7483, 0.6547, 0.7428, 0.6547, 0.7428, 0.6469, 0.7483, 0.6469, 0.7483, 0.6469, 0.7428, 0.6469, 0.7428, 0.639, 0.7483, 0.639, 0.5, 0.7428, 0.5056, 0.7428, 0.5056, 0.7506, 0.5, 0.7506, 0.5, 0.7506, 0.5056, 0.7506, 0.5056, 0.7585, 0.5, 0.7585, 0.7428, 0.6233, 0.7483, 0.6233, 0.7483, 0.6311, 0.7428, 0.6311, 0.6787, 0.7428, 0.6727, 0.7367, 0.6727, 0.7282, 0.6787, 0.7222, 0.6872, 0.7222, 0.6932, 0.7282, 0.6932, 0.7367, 0.6872, 0.7428, 0.7428, 0.6311, 0.7483, 0.6311, 0.7483, 0.639, 0.7428, 0.639, 0.7483, 0.7295, 0.7428, 0.7295, 0.7428, 0.7216, 0.7483, 0.7216, 0.7428, 0.471, 0.7367, 0.477, 0.7282, 0.477, 0.7222, 0.471, 0.7222, 0.4625, 0.7282, 0.4565, 0.7367, 0.4565, 0.7428, 0.4625, 0.7539, 0.6154, 0.7483, 0.6154, 0.7483, 0.6076, 0.7539, 0.6076, 0.7483, 0.5604, 0.7428, 0.5604, 0.7428, 0.5526, 0.7483, 0.5526, 0.7483, 0.5526, 0.7428, 0.5526, 0.7428, 0.5447, 0.7483, 0.5447, 0.5167, 0.7428, 0.5222, 0.7428, 0.5222, 0.7506, 0.5167, 0.7506, 0.5167, 0.7506, 0.5222, 0.7506, 0.5222, 0.7585, 0.5167, 0.7585, 0.7428, 0.4976, 0.7483, 0.4976, 0.7483, 0.5054, 0.7428, 0.5054, 0.5676, 0.7222, 0.5761, 0.7222, 0.5821, 0.7282, 0.5821, 0.7367, 0.5761, 0.7428, 0.5676, 0.7428, 0.5616, 0.7367, 0.5616, 0.7282, 0.7428, 0.5054, 0.7483, 0.5054, 0.7483, 0.5133, 0.7428, 0.5133, 0.7539, 0.6233, 0.7483, 0.6233, 0.7483, 0.6154, 0.7539, 0.6154, 0.535, 0.7222, 0.5411, 0.7282, 0.5411, 0.7367, 0.535, 0.7428, 0.5265, 0.7428, 0.5205, 0.7367, 0.5205, 0.7282, 0.5265, 0.7222, 0.7539, 0.7168, 0.7483, 0.7168, 0.7483, 0.7089, 0.7539, 0.7089, 0.7483, 0.6076, 0.7428, 0.6076, 0.7428, 0.5997, 0.7483, 0.5997, 0.7483, 0.5997, 0.7428, 0.5997, 0.7428, 0.5919, 0.7483, 0.5919, 0.5616, 0.7428, 0.5671, 0.7428, 0.5671, 0.7506, 0.5616, 0.7506, 0.5616, 0.7506, 0.5671, 0.7506, 0.5671, 0.7585, 0.5616, 0.7585, 0.7428, 0.3901, 0.7483, 0.3901, 0.7483, 0.398, 0.7428, 0.398, 0.7282, 0.6111, 0.7367, 0.6111, 0.7428, 0.6171, 0.7428, 0.6256, 0.7367, 0.6316, 0.7282, 0.6316, 0.7222, 0.6256, 0.7222, 0.6171, 0.7428, 0.398, 0.7483, 0.398, 0.7483, 0.4058, 0.7428, 0.4058, 0.7539, 0.7247, 0.7483, 0.7247, 0.7483, 0.7168, 0.7539, 0.7168, 0.7367, 0.5, 0.7428, 0.506, 0.7428, 0.5145, 0.7367, 0.5205, 0.7282, 0.5205, 0.7222, 0.5145, 0.7222, 0.506, 0.7282, 0.5, 0.7539, 0.6311, 0.7483, 0.6311, 0.7483, 0.6233, 0.7539, 0.6233, 0.7483, 0.7452, 0.7428, 0.7452, 0.7428, 0.7373, 0.7483, 0.7373, 0.7483, 0.7373, 0.7428, 0.7373, 0.7428, 0.7295, 0.7483, 0.7295, 0.5971, 0.7428, 0.6027, 0.7428, 0.6027, 0.7506, 0.5971, 0.7506, 0.5971, 0.7506, 0.6027, 0.7506, 0.6027, 0.7585, 0.5971, 0.7585, 0.7428, 0.3744, 0.7483, 0.3744, 0.7483, 0.3823, 0.7428, 0.3823, 0.5881, 0.7428, 0.5821, 0.7367, 0.5821, 0.7282, 0.5881, 0.7222, 0.5966, 0.7222, 0.6027, 0.7282, 0.6027, 0.7367, 0.5966, 0.7428, 0.7428, 0.3823, 0.7483, 0.3823, 0.7483, 0.3901, 0.7428, 0.3901, 0.7539, 0.639, 0.7483, 0.639, 0.7483, 0.6311, 0.7539, 0.6311, 0.7282, 0.477, 0.7367, 0.477, 0.7428, 0.4831, 0.7428, 0.4916, 0.7367, 0.4976, 0.7282, 0.4976, 0.7222, 0.4916, 0.7222, 0.4831, 0.7483, 0.7011, 0.7428, 0.7011, 0.7428, 0.6932, 0.7483, 0.6932, 0.7483, 0.4879, 0.7428, 0.4879, 0.7428, 0.4801, 0.7483, 0.4801, 0.7483, 0.4801, 0.7428, 0.4801, 0.7428, 0.4722, 0.7483, 0.4722, 0.5111, 0.7428, 0.5167, 0.7428, 0.5167, 0.7506, 0.5111, 0.7506, 0.5111, 0.7506, 0.5167, 0.7506, 0.5167, 0.7585, 0.5111, 0.7585, 0.7428, 0.4215, 0.7483, 0.4215, 0.7483, 0.4294, 0.7428, 0.4294, 0.7282, 0.5205, 0.7367, 0.5205, 0.7428, 0.5265, 0.7428, 0.535, 0.7367, 0.5411, 0.7282, 0.5411, 0.7222, 0.535, 0.7222, 0.5265, 0.7428, 0.4294, 0.7483, 0.4294, 0.7483, 0.4372, 0.7428, 0.4372, 0.7483, 0.7089, 0.7428, 0.7089, 0.7428, 0.7011, 0.7483, 0.7011, 0.7282, 0.3949, 0.7222, 0.3889, 0.7222, 0.3804, 0.7282, 0.3744, 0.7367, 0.3744, 0.7428, 0.3804, 0.7428, 0.3889, 0.7367, 0.3949])
me_cube.materials.append(mat_paper)
me_cube.materials.append(mat_paperdark)
me_cube.use_remesh_fix_poles = True
me_cube.use_remesh_preserve_attributes = False
me_cube.update()
me_cube_002 = bpy.data.meshes.new('Cube.002')
me_cube_002.from_pydata([(-0.18, -0.03, -0.03), (-0.18, -0.03, 0.03), (-0.18, 0.03, -0.03), (-0.18, 0.03, 0.03), (0.18, -0.03, -0.03), (0.18, -0.03, 0.03), (0.18, 0.03, -0.03), (0.18, 0.03, 0.03), (-0.18, -0.05, -0.05), (-0.18, -0.05, 0.05), (-0.18, 0.05, -0.05), (-0.18, 0.05, 0.05), (-0.2, -0.02, -0.02), (-0.2, -0.02, 0.02), (-0.2, 0.02, -0.02), (-0.2, 0.02, 0.02), (-0.2, 0.05, -0.05), (-0.2, -0.05, -0.05), (-0.2, -0.05, 0.05), (-0.2, 0.05, 0.05), (0.18, -0.05, -0.05), (0.18, -0.05, 0.05), (0.18, 0.05, -0.05), (0.18, 0.05, 0.05), (0.2, -0.02, -0.02), (0.2, -0.02, 0.02), (0.2, 0.02, -0.02), (0.2, 0.02, 0.02), (0.2, 0.05, 0.05), (0.2, 0.05, -0.05), (0.2, -0.05, -0.05), (0.2, -0.05, 0.05)], [], [(1, 3, 11, 9), (2, 3, 7, 6), (4, 6, 22, 20), (4, 5, 1, 0), (2, 6, 4, 0), (7, 3, 1, 5), (11, 10, 16, 19), (2, 0, 8, 10), (3, 2, 10, 11), (0, 1, 9, 8), (23, 21, 31, 28), (8, 9, 18, 17), (9, 11, 19, 18), (10, 8, 17, 16), (12, 14, 16, 17), (13, 12, 17, 18), (15, 13, 18, 19), (14, 15, 19, 16), (7, 5, 21, 23), (6, 7, 23, 22), (5, 4, 20, 21), (26, 27, 15, 14), (22, 23, 28, 29), (21, 20, 30, 31), (20, 22, 29, 30), (27, 26, 29, 28), (26, 24, 30, 29), (25, 27, 28, 31), (24, 25, 31, 30), (27, 25, 13, 15), (25, 24, 12, 13), (24, 26, 14, 12)])
me_cube_002.polygons.foreach_set('material_index', [1, 0, 1, 0, 0, 0, 1, 1, 1, 1, 1, 1, 1, 1, 1, 1, 1, 1, 1, 1, 1, 1, 1, 1, 1, 1, 1, 1, 1, 1, 1, 1])
_uv = me_cube_002.uv_layers.new(name='UVMap')
_uv.uv.foreach_set('vector', [0.84, 0.16, 0.96, 0.16, 1.0, 0.2, 0.8, 0.2, 0.12, 0.72, 0.0, 0.72, 7.451e-09, 0.0, 0.12, 0.0, 0.36, 0.76, 0.24, 0.76, 0.2, 0.72, 0.4, 0.72, 0.36, 0.72, 0.24, 0.72, 0.24, 0.0, 0.36, 0.0, 0.24, 0.0, 0.24, 0.72, 0.12, 0.72, 0.12, 0.0, 0.48, 0.0, 0.48, 0.72, 0.36, 0.72, 0.36, 0.0, 0.84, 0.4, 0.84, 0.2, 0.88, 0.2, 0.88, 0.4, 0.96, 0.04, 0.84, 0.04, 0.8, 0.0, 1.0, 1.49e-08, 0.96, 0.16, 0.96, 0.04, 1.0, 1.49e-08, 1.0, 0.2, 0.84, 0.04, 0.84, 0.16, 0.8, 0.2, 0.8, 0.0, 0.88, 0.4, 0.88, 0.6, 0.84, 0.6, 0.84, 0.4, 0.84, 0.6, 0.84, 0.8, 0.8, 0.8, 0.8, 0.6, 0.44, 0.92, 0.44, 0.72, 0.48, 0.72, 0.48, 0.92, 0.44, 0.72, 0.44, 0.92, 0.4, 0.92, 0.4, 0.72, 0.86, 0.86, 0.78, 0.86, 0.72, 0.8, 0.92, 0.8, 0.86, 0.94, 0.86, 0.86, 0.92, 0.8, 0.92, 1.0, 0.78, 0.94, 0.86, 0.94, 0.92, 1.0, 0.72, 1.0, 0.78, 0.86, 0.78, 0.94, 0.72, 1.0, 0.72, 0.8, 0.24, 0.88, 0.36, 0.88, 0.4, 0.92, 0.2, 0.92, 0.24, 0.76, 0.24, 0.88, 0.2, 0.92, 0.2, 0.72, 0.36, 0.88, 0.36, 0.76, 0.4, 0.72, 0.4, 0.92, 0.64, 0.8, 0.56, 0.8, 0.56, 0.0, 0.64, 0.0, 0.84, 0.2, 0.84, 0.4, 0.8, 0.4, 0.8, 0.2, 0.8, 0.6, 0.8, 0.4, 0.84, 0.4, 0.84, 0.6, 0.84, 0.8, 0.84, 0.6, 0.88, 0.6, 0.88, 0.8, 0.14, 0.86, 0.14, 0.78, 0.2, 0.72, 0.2, 0.92, 0.14, 0.78, 0.06, 0.78, 1.49e-08, 0.72, 0.2, 0.72, 0.06, 0.86, 0.14, 0.86, 0.2, 0.92, 0.0, 0.92, 0.06, 0.78, 0.06, 0.86, 0.0, 0.92, 1.49e-08, 0.72, 0.72, 0.8, 0.64, 0.8, 0.64, 0.0, 0.72, 0.0, 0.48, 0.0, 0.56, 0.0, 0.56, 0.8, 0.48, 0.8, 0.72, 0.0, 0.8, 0.0, 0.8, 0.8, 0.72, 0.8])
me_cube_002.materials.append(mat_paper)
me_cube_002.materials.append(mat_red)
me_cube_002.use_remesh_fix_poles = True
me_cube_002.use_remesh_preserve_attributes = False
me_cube_002.update()
me_cube_003 = bpy.data.meshes.new('Cube.003')
me_cube_003.from_pydata([(0.18, -0.03, -0.03), (0.18, -0.03, 0.03), (0.18, 0.03, -0.03), (0.18, 0.03, 0.03), (-0.03, 0.03, 0.03), (-0.02, -0.02, -0.02), (-0.02, -0.02, 0.02), (-0.02, 0.02, 0.02), (-0.02, 0.02, -0.02), (-0.03, -0.03, 0.03), (-0.03, 0.03, 0.03), (0.18, -0.05, -0.05), (0.18, -0.05, 0.05), (0.18, 0.05, -0.05), (0.18, 0.05, 0.05), (0.2, -0.02, -0.02), (0.2, -0.02, 0.02), (0.2, 0.02, -0.02), (0.2, 0.02, 0.02), (0.2, 0.05, 0.05), (0.2, 0.05, -0.05), (0.2, -0.05, -0.05), (0.2, -0.05, 0.05), (0.03, -0.03, -0.18), (-0.03, -0.03, -0.18), (0.03, 0.03, -0.18), (-0.03, 0.03, -0.18), (0.05, -0.05, -0.18), (-0.05, -0.05, -0.18), (0.05, 0.05, -0.18), (-0.05, 0.05, -0.18), (0.02, -0.02, -0.2), (-0.02, -0.02, -0.2), (0.02, 0.02, -0.2), (-0.02, 0.02, -0.2), (0.05, 0.05, -0.2), (0.05, -0.05, -0.2), (-0.05, -0.05, -0.2), (-0.05, 0.05, -0.2), (0.03, 0.03, -0.03), (0.03, -0.03, -0.03), (0.02, 0.02, -0.02), (0.02, 0.02, 0.02), (0.02, -0.02, 0.02), (0.02, -0.02, -0.02)], [(4, 10)], [(0, 2, 13, 11), (39, 2, 0, 40), (34, 8, 5, 32), (14, 12, 22, 19), (24, 9, 10, 26), (8, 34, 33, 41), (8, 7, 6, 5), (42, 43, 6, 7), (41, 33, 31, 44), (40, 23, 25, 39), (3, 1, 12, 14), (2, 3, 14, 13), (1, 0, 11, 12), (13, 14, 19, 20), (12, 11, 21, 22), (11, 13, 20, 21), (18, 17, 20, 19), (17, 15, 21, 20), (16, 18, 19, 22), (15, 16, 22, 21), (41, 42, 7, 8), (43, 44, 5, 6), (5, 44, 31, 32), (24, 26, 30, 28), (30, 29, 35, 38), (25, 23, 27, 29), (26, 25, 29, 30), (23, 24, 28, 27), (27, 28, 37, 36), (28, 30, 38, 37), (29, 27, 36, 35), (31, 33, 35, 36), (32, 31, 36, 37), (34, 32, 37, 38), (33, 34, 38, 35), (2, 39, 25, 26, 10, 3), (15, 17, 41, 44), (16, 15, 44, 43), (18, 16, 43, 42), (17, 18, 42, 41), (1, 3, 10, 9), (1, 9, 24, 23, 40, 0)])
me_cube_003.polygons.foreach_set('material_index', [1, 0, 1, 1, 0, 1, 1, 1, 1, 0, 1, 1, 1, 1, 1, 1, 1, 1, 1, 1, 1, 1, 1, 1, 1, 1, 1, 1, 1, 1, 1, 1, 1, 1, 1, 0, 1, 1, 1, 1, 0, 0])
_uv = me_cube_003.uv_layers.new(name='UVMap')
_uv.uv.foreach_set('vector', [0.459, 0.7377, 0.3607, 0.7377, 0.3279, 0.7049, 0.4918, 0.7049, 0.9016, 0.6066, 0.9016, 0.8525, 0.8033, 0.8525, 0.8033, 0.6066, 0.8852, 0.0, 0.8852, 0.2951, 0.8197, 0.2951, 0.8197, 0.0, 1.0, 0.5246, 1.0, 0.6885, 0.9672, 0.6885, 0.9672, 0.5246, 0.7049, 0.7049, 0.7049, 0.3607, 0.8033, 0.3607, 0.8033, 0.7049, 5.588e-09, 0.2951, 3.055e-07, 0.0, 0.06557, 0.0, 0.06557, 0.2951, 0.8852, 0.2951, 0.8852, 0.3607, 0.8197, 0.3607, 0.8197, 0.2951, 0.8852, 0.2951, 0.9508, 0.2951, 0.9508, 0.3607, 0.8852, 0.3607, 0.9016, 0.6557, 0.9016, 0.3607, 0.9672, 0.3607, 0.9672, 0.6557, 0.8033, 0.6066, 0.8033, 0.3607, 0.9016, 0.3607, 0.9016, 0.6066, 0.3607, 0.8361, 0.459, 0.8361, 0.4918, 0.8689, 0.3279, 0.8689, 0.3607, 0.7377, 0.3607, 0.8361, 0.3279, 0.8689, 0.3279, 0.7049, 0.459, 0.8361, 0.459, 0.7377, 0.4918, 0.7049, 0.4918, 0.8689, 0.9836, 7.451e-09, 0.9836, 0.1639, 0.9508, 0.1639, 0.9508, 0.0, 0.9508, 0.3279, 0.9508, 0.1639, 0.9836, 0.1639, 0.9836, 0.3279, 0.9672, 0.5246, 0.9672, 0.3607, 1.0, 0.3607, 1.0, 0.5246, 0.2787, 0.8197, 0.2787, 0.7541, 0.3279, 0.7049, 0.3279, 0.8689, 0.2787, 0.7541, 0.2131, 0.7541, 0.1639, 0.7049, 0.3279, 0.7049, 0.2131, 0.8197, 0.2787, 0.8197, 0.3279, 0.8689, 0.1639, 0.8689, 0.2131, 0.7541, 0.2131, 0.8197, 0.1639, 0.8689, 0.1639, 0.7049, 0.06557, 0.2951, 0.06557, 0.3607, 0.0, 0.3607, 5.588e-09, 0.2951, 0.6557, 0.3607, 0.6557, 0.2951, 0.7213, 0.2951, 0.7213, 0.3607, 0.7213, 0.2951, 0.6557, 0.2951, 0.6557, 0.0, 0.7213, 0.0, 0.623, 0.7377, 0.5246, 0.7377, 0.4918, 0.7049, 0.6557, 0.7049, 0.6885, 0.7049, 0.6885, 0.8689, 0.6557, 0.8689, 0.6557, 0.7049, 0.5246, 0.8361, 0.623, 0.8361, 0.6557, 0.8689, 0.4918, 0.8689, 0.5246, 0.7377, 0.5246, 0.8361, 0.4918, 0.8689, 0.4918, 0.7049, 0.623, 0.8361, 0.623, 0.7377, 0.6557, 0.7049, 0.6557, 0.8689, 0.7213, 0.7049, 0.7213, 0.8689, 0.6885, 0.8689, 0.6885, 0.7049, 0.7869, 0.7049, 0.7869, 0.8689, 0.7541, 0.8689, 0.7541, 0.7049, 0.7541, 0.7049, 0.7541, 0.8689, 0.7213, 0.8689, 0.7213, 0.7049, 0.04918, 0.8197, 0.1148, 0.8197, 0.1639, 0.8689, 0.0, 0.8689, 0.04918, 0.7541, 0.04918, 0.8197, 0.0, 0.8689, 2.608e-08, 0.7049, 0.1148, 0.7541, 0.04918, 0.7541, 2.608e-08, 0.7049, 0.1639, 0.7049, 0.1148, 0.8197, 0.1148, 0.7541, 0.1639, 0.7049, 0.1639, 0.8689, 0.3607, 0.6066, 0.6066, 0.6066, 0.6066, 0.3607, 0.7049, 0.3607, 0.7049, 0.7049, 0.3607, 0.7049, 0.9016, 0.6557, 0.9672, 0.6557, 0.9672, 0.9508, 0.9016, 0.9508, 0.3607, 0.3607, 0.3607, 0.2951, 0.6557, 0.2951, 0.6557, 0.3607, 0.8852, 0.0, 0.9508, 0.0, 0.9508, 0.2951, 0.8852, 0.2951, 0.3607, 0.2951, 0.3607, 0.3607, 0.06557, 0.3607, 0.06557, 0.2951, 0.7213, 0.0, 0.8197, 0.0, 0.8197, 0.3443, 0.7213, 0.3443, 0.3443, 0.7049, 0.0, 0.7049, 5.774e-07, 0.3607, 0.09836, 0.3607, 0.09836, 0.6066, 0.3443, 0.6066])
me_cube_003.materials.append(mat_paper)
me_cube_003.materials.append(mat_red)
me_cube_003.use_remesh_fix_poles = True
me_cube_003.use_remesh_preserve_attributes = False
me_cube_003.update()
me_cube_001 = bpy.data.meshes.new('Cube.001')
me_cube_001.from_pydata([(-0.21, -0.01, -0.11), (-0.21, -0.01, 0.11), (-0.21, 0.01, -0.11), (-0.21, 0.01, 0.11), (0.21, -0.01, -0.11), (0.21, -0.01, 0.11), (0.21, 0.01, -0.11), (0.21, 0.01, 0.11)], [], [(0, 1, 3, 2), (2, 3, 7, 6), (6, 7, 5, 4), (4, 5, 1, 0), (2, 6, 4, 0), (7, 3, 1, 5)])
_uv = me_cube_001.uv_layers.new(name='UVMap')
_uv.uv.foreach_set('vector', [0.375, 0.0, 0.625, 0.0, 0.625, 0.25, 0.375, 0.25, 0.375, 0.25, 0.625, 0.25, 0.625, 0.5, 0.375, 0.5, 0.375, 0.5, 0.625, 0.5, 0.625, 0.75, 0.375, 0.75, 0.375, 0.75, 0.625, 0.75, 0.625, 1.0, 0.375, 1.0, 0.125, 0.5, 0.375, 0.5, 0.375, 0.75, 0.125, 0.75, 0.625, 0.5, 0.875, 0.5, 0.875, 0.75, 0.625, 0.75])
me_cube_001.materials.append(mat_paperdark)
me_cube_001.use_remesh_fix_poles = True
me_cube_001.use_remesh_preserve_attributes = False
me_cube_001.update()
me_cube_004 = bpy.data.meshes.new('Cube.004')
me_cube_004.from_pydata([(-1.267, -0.06667, -1.267), (-1.267, -0.06667, 1.267), (-1.267, 0.3333, -1.267), (-1.267, 0.3333, 1.267), (1.267, -0.06667, -1.267), (1.267, -0.06667, 1.267), (1.267, 0.3333, -1.267), (1.267, 0.3333, 1.267)], [], [(0, 1, 3, 2), (2, 3, 7, 6), (6, 7, 5, 4), (4, 5, 1, 0), (2, 6, 4, 0), (7, 3, 1, 5)])
_uv = me_cube_004.uv_layers.new(name='UVMap')
_uv.uv.foreach_set('vector', [0.375, 0.0, 0.625, 0.0, 0.625, 0.25, 0.375, 0.25, 0.375, 0.25, 0.625, 0.25, 0.625, 0.5, 0.375, 0.5, 0.375, 0.5, 0.625, 0.5, 0.625, 0.75, 0.375, 0.75, 0.375, 0.75, 0.625, 0.75, 0.625, 1.0, 0.375, 1.0, 0.125, 0.5, 0.375, 0.5, 0.375, 0.75, 0.125, 0.75, 0.625, 0.5, 0.875, 0.5, 0.875, 0.75, 0.625, 0.75])
me_cube_004.materials.append(mat_interactable)
me_cube_004.use_remesh_fix_poles = True
me_cube_004.use_remesh_preserve_attributes = False
me_cube_004.update()
me_cube_007 = bpy.data.meshes.new('Cube.007')
me_cube_007.from_pydata([(-0.18, -0.03, -0.03), (-0.18, -0.03, 0.03), (-0.18, 0.03, -0.03), (-0.18, 0.03, 0.03), (0.18, -0.03, -0.03), (0.18, -0.03, 0.03), (0.18, 0.03, -0.03), (0.18, 0.03, 0.03), (-0.18, -0.05, -0.05), (-0.18, -0.05, 0.05), (-0.18, 0.05, -0.05), (-0.18, 0.05, 0.05), (-0.2, -0.02, -0.02), (-0.2, -0.02, 0.02), (-0.2, 0.02, -0.02), (-0.2, 0.02, 0.02), (-0.2, 0.05, -0.05), (-0.2, -0.05, -0.05), (-0.2, -0.05, 0.05), (-0.2, 0.05, 0.05), (0.18, -0.05, -0.05), (0.18, -0.05, 0.05), (0.18, 0.05, -0.05), (0.18, 0.05, 0.05), (0.2, -0.02, -0.02), (0.2, -0.02, 0.02), (0.2, 0.02, -0.02), (0.2, 0.02, 0.02), (0.2, 0.05, 0.05), (0.2, 0.05, -0.05), (0.2, -0.05, -0.05), (0.2, -0.05, 0.05), (-0.03, -0.03, 0.18), (0.03, -0.03, 0.18), (-0.03, 0.03, 0.18), (0.03, 0.03, 0.18), (-0.03, -0.03, -0.18), (0.03, -0.03, -0.18), (-0.03, 0.03, -0.18), (0.03, 0.03, -0.18), (-0.05, -0.05, 0.18), (0.05, -0.05, 0.18), (-0.05, 0.05, 0.18), (0.05, 0.05, 0.18), (-0.02, -0.02, 0.2), (0.02, -0.02, 0.2), (-0.02, 0.02, 0.2), (0.02, 0.02, 0.2), (-0.05, 0.05, 0.2), (-0.05, -0.05, 0.2), (0.05, -0.05, 0.2), (0.05, 0.05, 0.2), (-0.05, -0.05, -0.18), (0.05, -0.05, -0.18), (-0.05, 0.05, -0.18), (0.05, 0.05, -0.18), (-0.02, -0.02, -0.2), (0.02, -0.02, -0.2), (-0.02, 0.02, -0.2), (0.02, 0.02, -0.2), (0.05, 0.05, -0.2), (-0.05, 0.05, -0.2), (-0.05, -0.05, -0.2), (0.05, -0.05, -0.2), (-0.06, -0.05, -0.12), (-0.06, -0.05, 0.12), (-0.06, 0.05, -0.12), (-0.06, 0.05, 0.12), (0.06, -0.05, -0.12), (0.06, -0.05, 0.12), (0.06, 0.05, -0.12), (0.06, 0.05, 0.12)], [], [(1, 3, 11, 9), (2, 3, 7, 6), (4, 6, 22, 20), (4, 5, 1, 0), (2, 6, 4, 0), (7, 3, 1, 5), (11, 10, 16, 19), (2, 0, 8, 10), (3, 2, 10, 11), (0, 1, 9, 8), (23, 21, 31, 28), (8, 9, 18, 17), (9, 11, 19, 18), (10, 8, 17, 16), (12, 14, 16, 17), (13, 12, 17, 18), (15, 13, 18, 19), (14, 15, 19, 16), (7, 5, 21, 23), (6, 7, 23, 22), (5, 4, 20, 21), (26, 27, 15, 14), (22, 23, 28, 29), (21, 20, 30, 31), (20, 22, 29, 30), (27, 26, 29, 28), (26, 24, 30, 29), (25, 27, 28, 31), (24, 25, 31, 30), (27, 25, 13, 15), (25, 24, 12, 13), (24, 26, 14, 12), (33, 35, 43, 41), (34, 35, 39, 38), (36, 38, 54, 52), (36, 37, 33, 32), (34, 38, 36, 32), (39, 35, 33, 37), (43, 42, 48, 51), (34, 32, 40, 42), (35, 34, 42, 43), (32, 33, 41, 40), (55, 53, 63, 60), (40, 41, 50, 49), (41, 43, 51, 50), (42, 40, 49, 48), (44, 46, 48, 49), (45, 44, 49, 50), (47, 45, 50, 51), (46, 47, 51, 48), (39, 37, 53, 55), (38, 39, 55, 54), (37, 36, 52, 53), (58, 59, 47, 46), (54, 55, 60, 61), (53, 52, 62, 63), (52, 54, 61, 62), (59, 58, 61, 60), (58, 56, 62, 61), (57, 59, 60, 63), (56, 57, 63, 62), (59, 57, 45, 47), (57, 56, 44, 45), (56, 58, 46, 44), (64, 65, 67, 66), (66, 67, 71, 70), (70, 71, 69, 68), (68, 69, 65, 64), (66, 70, 68, 64), (71, 67, 65, 69)])
me_cube_007.polygons.foreach_set('material_index', [1, 0, 1, 0, 0, 0, 1, 1, 1, 1, 1, 1, 1, 1, 1, 1, 1, 1, 1, 1, 1, 1, 1, 1, 1, 1, 1, 1, 1, 1, 1, 1, 1, 0, 1, 0, 0, 0, 1, 1, 1, 1, 1, 1, 1, 1, 1, 1, 1, 1, 1, 1, 1, 1, 1, 1, 1, 1, 1, 1, 1, 1, 1, 1, 1, 1, 1, 1, 1, 1])
_uv = me_cube_007.uv_layers.new(name='UVMap')
_uv.uv.foreach_set('vector', [0.5385, 0.9231, 0.6154, 0.9231, 0.641, 0.9487, 0.5128, 0.9487, 0.1538, 0.7692, 0.07692, 0.7692, 0.07692, 0.3077, 0.1538, 0.3077, 0.9487, 0.5385, 0.8718, 0.5385, 0.8462, 0.5128, 0.9744, 0.5128, 0.7179, 0.4615, 0.641, 0.4615, 0.641, 0.0, 0.7179, 0.0, 0.3846, 0.3077, 0.3846, 0.7692, 0.3077, 0.7692, 0.3077, 0.3077, 0.2308, 0.3077, 0.2308, 0.7692, 0.1538, 0.7692, 0.1538, 0.3077, 0.6923, 0.8462, 0.6923, 0.7179, 0.7179, 0.7179, 0.7179, 0.8462, 0.6154, 0.8462, 0.5385, 0.8462, 0.5128, 0.8205, 0.641, 0.8205, 0.6154, 0.9231, 0.6154, 0.8462, 0.641, 0.8205, 0.641, 0.9487, 0.5385, 0.8462, 0.5385, 0.9231, 0.5128, 0.9487, 0.5128, 0.8205, 0.9231, 0.7692, 0.9231, 0.8974, 0.8974, 0.8974, 0.8974, 0.7692, 0.6154, 0.5897, 0.6154, 0.7179, 0.5897, 0.7179, 0.5897, 0.5897, 0.8462, 0.8974, 0.8462, 0.7692, 0.8718, 0.7692, 0.8718, 0.8974, 0.9487, 0.7692, 0.9487, 0.8974, 0.9231, 0.8974, 0.9231, 0.7692, 0.3462, 0.8077, 0.2949, 0.8077, 0.2564, 0.7692, 0.3846, 0.7692, 0.3462, 0.859, 0.3462, 0.8077, 0.3846, 0.7692, 0.3846, 0.8974, 0.2949, 0.859, 0.3462, 0.859, 0.3846, 0.8974, 0.2564, 0.8974, 0.2949, 0.8077, 0.2949, 0.859, 0.2564, 0.8974, 0.2564, 0.7692, 0.8718, 0.6154, 0.9487, 0.6154, 0.9744, 0.641, 0.8462, 0.641, 0.8718, 0.5385, 0.8718, 0.6154, 0.8462, 0.641, 0.8462, 0.5128, 0.9487, 0.6154, 0.9487, 0.5385, 0.9744, 0.5128, 0.9744, 0.641, 0.8205, 0.5128, 0.7692, 0.5128, 0.7692, 0.0, 0.8205, 0.0, 0.641, 0.5897, 0.641, 0.7179, 0.6154, 0.7179, 0.6154, 0.5897, 0.6923, 0.7179, 0.6923, 0.5897, 0.7179, 0.5897, 0.7179, 0.7179, 0.9487, 0.8974, 0.9487, 0.7692, 0.9744, 0.7692, 0.9744, 0.8974, 0.8077, 0.9103, 0.8077, 0.859, 0.8462, 0.8205, 0.8462, 0.9487, 0.8077, 0.859, 0.7564, 0.859, 0.7179, 0.8205, 0.8462, 0.8205, 0.7564, 0.9103, 0.8077, 0.9103, 0.8462, 0.9487, 0.7179, 0.9487, 0.7564, 0.859, 0.7564, 0.9103, 0.7179, 0.9487, 0.7179, 0.8205, 0.6923, 0.9744, 0.641, 0.9744, 0.641, 0.4615, 0.6923, 0.4615, 0.5128, 0.3077, 0.5641, 0.3077, 0.5641, 0.8205, 0.5128, 0.8205, 0.9231, 0.0, 0.9744, 0.0, 0.9744, 0.5128, 0.9231, 0.5128, 0.9487, 0.6667, 0.8718, 0.6667, 0.8462, 0.641, 0.9744, 0.641, 0.641, 0.4615, 0.5641, 0.4615, 0.5641, 0.0, 0.641, 4.47e-08, 0.1538, 0.8718, 0.2308, 0.8718, 0.2564, 0.8974, 0.1282, 0.8974, 0.5128, 0.7692, 0.4359, 0.7692, 0.4359, 0.3077, 0.5128, 0.3077, 0.0, 0.7692, 9.313e-09, 0.3077, 0.07692, 0.3077, 0.07692, 0.7692, 0.3077, 0.3077, 0.3077, 0.7692, 0.2308, 0.7692, 0.2308, 0.3077, 0.6154, 0.4615, 0.6154, 0.5897, 0.5897, 0.5897, 0.5897, 0.4615, 0.8718, 0.7436, 0.9487, 0.7436, 0.9744, 0.7692, 0.8462, 0.7692, 0.8718, 0.6667, 0.8718, 0.7436, 0.8462, 0.7692, 0.8462, 0.641, 0.9487, 0.7436, 0.9487, 0.6667, 0.9744, 0.641, 0.9744, 0.7692, 1.0, 3.725e-09, 1.0, 0.1282, 0.9744, 0.1282, 0.9744, 0.0, 0.6154, 0.5897, 0.6154, 0.4615, 0.641, 0.4615, 0.641, 0.5897, 0.5641, 0.7179, 0.5641, 0.5897, 0.5897, 0.5897, 0.5897, 0.7179, 0.8718, 0.8974, 0.8718, 0.7692, 0.8974, 0.7692, 0.8974, 0.8974, 0.03846, 0.859, 0.08974, 0.859, 0.1282, 0.8974, 0.0, 0.8974, 0.03846, 0.8077, 0.03846, 0.859, 0.0, 0.8974, 1.863e-08, 0.7692, 0.08974, 0.8077, 0.03846, 0.8077, 1.863e-08, 0.7692, 0.1282, 0.7692, 0.08974, 0.859, 0.08974, 0.8077, 0.1282, 0.7692, 0.1282, 0.8974, 0.2308, 0.7949, 0.1538, 0.7949, 0.1282, 0.7692, 0.2564, 0.7692, 0.2308, 0.8718, 0.2308, 0.7949, 0.2564, 0.7692, 0.2564, 0.8974, 0.1538, 0.7949, 0.1538, 0.8718, 0.1282, 0.8974, 0.1282, 0.7692, 0.7179, 0.0, 0.7692, 0.0, 0.7692, 0.5128, 0.7179, 0.5128, 0.5897, 0.4615, 0.5897, 0.5897, 0.5641, 0.5897, 0.5641, 0.4615, 0.7179, 0.4615, 0.7179, 0.5897, 0.6923, 0.5897, 0.6923, 0.4615, 0.7179, 0.8462, 0.7179, 0.9744, 0.6923, 0.9744, 0.6923, 0.8462, 0.4744, 0.9103, 0.4744, 0.859, 0.5128, 0.8205, 0.5128, 0.9487, 0.4744, 0.859, 0.4231, 0.859, 0.3846, 0.8205, 0.5128, 0.8205, 0.4231, 0.9103, 0.4744, 0.9103, 0.5128, 0.9487, 0.3846, 0.9487, 0.4231, 0.859, 0.4231, 0.9103, 0.3846, 0.9487, 0.3846, 0.8205, 0.8718, 0.0, 0.9231, 0.0, 0.9231, 0.5128, 0.8718, 0.5128, 0.3846, 0.3077, 0.4359, 0.3077, 0.4359, 0.8205, 0.3846, 0.8205, 0.8205, 0.0, 0.8718, 0.0, 0.8718, 0.5128, 0.8205, 0.5128, 0.5641, 2.235e-08, 0.5641, 0.3077, 0.4359, 0.3077, 0.4359, 0.0, 0.1538, 2.235e-08, 0.1538, 0.3077, 0.0, 0.3077, 2.98e-08, 0.0, 0.4359, 2.235e-08, 0.4359, 0.3077, 0.3077, 0.3077, 0.3077, 0.0, 0.3077, 2.235e-08, 0.3077, 0.3077, 0.1538, 0.3077, 0.1538, 0.0, 0.8462, 0.6667, 0.8462, 0.8205, 0.7179, 0.8205, 0.7179, 0.6667, 0.8462, 0.5128, 0.8462, 0.6667, 0.7179, 0.6667, 0.7179, 0.5128])
me_cube_007.materials.append(mat_paper)
me_cube_007.materials.append(mat_red)
me_cube_007.use_remesh_fix_poles = True
me_cube_007.use_remesh_preserve_attributes = False
me_cube_007.update()
arm_armature = bpy.data.armatures.new('Armature')  # bones are not reproduced

# ---- objects
ob_tile_000 = bpy.data.objects.new('Tile.000', me_plane)
ob_base = bpy.data.objects.new('Base', me_cube)
ob_pipestraight_001 = bpy.data.objects.new('PipeStraight.001', me_cube_002)
ob_pipecurved_001 = bpy.data.objects.new('PipeCurved.001', me_cube_003)
ob_pipestraight_002 = bpy.data.objects.new('PipeStraight.002', me_cube_002)
ob_pipestraight_003 = bpy.data.objects.new('PipeStraight.003', me_cube_002)
ob_pipecurved_002 = bpy.data.objects.new('PipeCurved.002', me_cube_003)
ob_pipestraight_005 = bpy.data.objects.new('PipeStraight.005', me_cube_002)
ob_door = bpy.data.objects.new('Door', me_cube_001)
ob_armature = bpy.data.objects.new('Armature', arm_armature)
ob_in = bpy.data.objects.new('IN', me_cube_004)
ob_pipecrossing_001 = bpy.data.objects.new('PipeCrossing.001', me_cube_007)
ob_pipestraight_006 = bpy.data.objects.new('PipeStraight.006', me_cube_002)
ob_pipestraight_007 = bpy.data.objects.new('PipeStraight.007', me_cube_002)
ob_pipecurved_003 = bpy.data.objects.new('PipeCurved.003', me_cube_003)
ob_pipecurved_004 = bpy.data.objects.new('PipeCurved.004', me_cube_003)
ob_pipecurved_005 = bpy.data.objects.new('PipeCurved.005', me_cube_003)
ob_pipecrossing_002 = bpy.data.objects.new('PipeCrossing.002', me_cube_007)
ob_pipestraight_008 = bpy.data.objects.new('PipeStraight.008', me_cube_002)
ob_pipecurved_006 = bpy.data.objects.new('PipeCurved.006', me_cube_003)
ob_pipecrossing_003 = bpy.data.objects.new('PipeCrossing.003', me_cube_007)
ob_pipestraight_009 = bpy.data.objects.new('PipeStraight.009', me_cube_002)
ob_pipecurved_007 = bpy.data.objects.new('PipeCurved.007', me_cube_003)
ob_pipestraight_010 = bpy.data.objects.new('PipeStraight.010', me_cube_002)
ob_pipecurved_008 = bpy.data.objects.new('PipeCurved.008', me_cube_003)
ob_pipecurved_009 = bpy.data.objects.new('PipeCurved.009', me_cube_003)
ob_pipecurved_010 = bpy.data.objects.new('PipeCurved.010', me_cube_003)
ob_in_001 = bpy.data.objects.new('IN.001', me_cube_004)
ob_in_002 = bpy.data.objects.new('IN.002', me_cube_004)
ob_in_003 = bpy.data.objects.new('IN.003', me_cube_004)
ob_in_004 = bpy.data.objects.new('IN.004', me_cube_004)
ob_in_005 = bpy.data.objects.new('IN.005', me_cube_004)
ob_in_006 = bpy.data.objects.new('IN.006', me_cube_004)
ob_in_007 = bpy.data.objects.new('IN.007', me_cube_004)
ob_in_008 = bpy.data.objects.new('IN.008', me_cube_004)
ob_in_009 = bpy.data.objects.new('IN.009', me_cube_004)
ob_in_010 = bpy.data.objects.new('IN.010', me_cube_004)
ob_in_011 = bpy.data.objects.new('IN.011', me_cube_004)
ob_in_012 = bpy.data.objects.new('IN.012', me_cube_004)
ob_in_013 = bpy.data.objects.new('IN.013', me_cube_004)
ob_in_014 = bpy.data.objects.new('IN.014', me_cube_004)
ob_in_015 = bpy.data.objects.new('IN.015', me_cube_004)
ob_tile_001 = bpy.data.objects.new('Tile.001', me_plane)
ob_tile_002 = bpy.data.objects.new('Tile.002', me_plane)
ob_tile_003 = bpy.data.objects.new('Tile.003', me_plane)
ob_tile_004 = bpy.data.objects.new('Tile.004', me_plane)
ob_tile_005 = bpy.data.objects.new('Tile.005', me_plane)
ob_tile_006 = bpy.data.objects.new('Tile.006', me_plane)
ob_tile_007 = bpy.data.objects.new('Tile.007', me_plane)
ob_tile_008 = bpy.data.objects.new('Tile.008', me_plane)
ob_tile_009 = bpy.data.objects.new('Tile.009', me_plane)
ob_tile_010 = bpy.data.objects.new('Tile.010', me_plane)
ob_tile_011 = bpy.data.objects.new('Tile.011', me_plane)
ob_tile_012 = bpy.data.objects.new('Tile.012', me_plane)
ob_tile_013 = bpy.data.objects.new('Tile.013', me_plane)
ob_tile_014 = bpy.data.objects.new('Tile.014', me_plane)
ob_tile_015 = bpy.data.objects.new('Tile.015', me_plane)
ob_pipestraight_004 = bpy.data.objects.new('PipeStraight.004', me_cube_002)
ob_pipecrossing = bpy.data.objects.new('PipeCrossing', me_cube_007)
ob_pipecurved = bpy.data.objects.new('PipeCurved', me_cube_003)
ob_pipestraight = bpy.data.objects.new('PipeStraight', me_cube_002)

# ---- transforms, parenting, visibility, modifiers, constraints
ob_tile_000.parent = ob_base
ob_tile_000.matrix_parent_inverse = Matrix(((1.0, -0.0, 0.0, -0.0), (-0.0, 1.0, -0.0, 0.0), (0.0, -0.0, 1.0, -0.1), (-0.0, 0.0, -0.0, 1.0)))
ob_tile_000.location = (-0.6, -0.3, 2.0)
ob_base.location = (0.0, 0.0, 0.1)
ob_pipestraight_001.parent = ob_base
ob_pipestraight_001.matrix_parent_inverse = Matrix(((1.0, -0.0, 0.0, -0.0), (-0.0, 1.0, -0.0, 0.0), (0.0, -0.0, 1.0, -0.1), (-0.0, 0.0, -0.0, 1.0)))
ob_pipestraight_001.location = (-1.0, -0.35, 0.8)
ob_pipecurved_001.parent = ob_base
ob_pipecurved_001.matrix_parent_inverse = Matrix(((1.0, -0.0, 0.0, -0.0), (-0.0, 1.0, -0.0, 0.0), (0.0, -0.0, 1.0, -0.1), (-0.0, 0.0, -0.0, 1.0)))
ob_pipecurved_001.location = (-1.4, -0.35, 0.8)
ob_pipestraight_002.parent = ob_base
ob_pipestraight_002.matrix_parent_inverse = Matrix(((1.0, -0.0, 0.0, -0.0), (-0.0, 1.0, -0.0, 0.0), (0.0, -0.0, 1.0, -0.1), (-0.0, 0.0, -0.0, 1.0)))
ob_pipestraight_002.location = (-1.4, -0.35, 0.4)
ob_pipestraight_002.rotation_euler = (-1.344e-07, 1.571, 0.0)
ob_pipestraight_003.parent = ob_base
ob_pipestraight_003.matrix_parent_inverse = Matrix(((1.0, -0.0, 0.0, -0.0), (-0.0, 1.0, -0.0, 0.0), (0.0, -0.0, 1.0, -0.1), (-0.0, 0.0, -0.0, 1.0)))
ob_pipestraight_003.location = (1.0, -0.35, 2.0)
ob_pipecurved_002.parent = ob_base
ob_pipecurved_002.matrix_parent_inverse = Matrix(((1.0, -0.0, 0.0, -0.0), (-0.0, 1.0, -0.0, 0.0), (0.0, -0.0, 1.0, -0.1), (-0.0, 0.0, -0.0, 1.0)))
ob_pipecurved_002.location = (1.4, -0.35, 2.0)
ob_pipecurved_002.rotation_euler = (-1.344e-07, 1.571, 0.0)
ob_pipestraight_005.parent = ob_base
ob_pipestraight_005.matrix_parent_inverse = Matrix(((1.0, -0.0, 0.0, -0.0), (-0.0, 1.0, -0.0, 0.0), (0.0, -0.0, 1.0, -0.1), (-0.0, 0.0, -0.0, 1.0)))
ob_pipestraight_005.location = (-1.4, -0.35, 1.49e-08)
ob_pipestraight_005.rotation_euler = (-1.344e-07, 1.571, 0.0)
ob_door.parent = ob_armature
ob_door.matrix_parent_inverse = Matrix(((1.0, -0.0, 0.0, -1.4), (-0.0, 0.0, 1.0, -1.31), (-0.0, -1.0, 0.0, -0.2), (0.0, 0.0, -0.0, 1.0)))
ob_door.location = (1.4, -0.2, 1.2)
ob_armature.location = (1.4, -0.2, 1.2)
ob_in.parent = ob_tile_000
ob_in.matrix_parent_inverse = Matrix(((1.0, -0.0, 0.0, 0.6), (-0.0, 1.0, -0.0, 0.3), (-0.0, 0.0, 1.0, -2.0), (-0.0, 0.0, -0.0, 1.0)))
ob_in.location = (-0.6, -0.3, 2.0)
ob_in.scale = (0.15, 0.15, 0.15)
ob_pipecrossing_001.parent = ob_tile_000
ob_pipecrossing_001.matrix_parent_inverse = Matrix(((1.0, -0.0, 0.0, 0.6), (-0.0, 1.0, -0.0, 0.3), (-0.0, 0.0, 1.0, -2.0), (-0.0, 0.0, -0.0, 1.0)))
ob_pipecrossing_001.location = (-0.6, -0.35, 2.0)
ob_pipestraight_006.parent = ob_tile_001
ob_pipestraight_006.matrix_parent_inverse = Matrix(((1.0, -0.0, 0.0, 0.2), (-0.0, 1.0, -0.0, 0.3), (-0.0, 0.0, 1.0, -2.0), (-0.0, 0.0, -0.0, 1.0)))
ob_pipestraight_006.location = (-0.2, -0.35, 2.0)
ob_pipestraight_007.parent = ob_tile_002
ob_pipestraight_007.matrix_parent_inverse = Matrix(((1.0, -0.0, -0.0, -0.2), (-0.0, 1.0, 0.0, 0.3), (-0.0, -0.0, 1.0, -2.0), (-0.0, 0.0, -0.0, 1.0)))
ob_pipestraight_007.location = (0.2, -0.35, 2.0)
ob_pipecurved_003.parent = ob_tile_003
ob_pipecurved_003.matrix_parent_inverse = Matrix(((1.0, -0.0, -0.0, -0.6), (-0.0, 1.0, 0.0, 0.3), (-0.0, -0.0, 1.0, -2.0), (-0.0, 0.0, -0.0, 1.0)))
ob_pipecurved_003.location = (0.6, -0.35, 2.0)
ob_pipecurved_004.parent = ob_tile_004
ob_pipecurved_004.matrix_parent_inverse = Matrix(((1.0, -0.0, 0.0, 0.6), (-0.0, 1.0, -0.0, 0.3), (-0.0, 0.0, 1.0, -1.6), (-0.0, 0.0, -0.0, 1.0)))
ob_pipecurved_004.location = (-0.6, -0.35, 1.6)
ob_pipecurved_005.parent = ob_tile_005
ob_pipecurved_005.matrix_parent_inverse = Matrix(((1.0, -0.0, 0.0, 0.2), (-0.0, 1.0, -0.0, 0.3), (-0.0, 0.0, 1.0, -1.6), (-0.0, 0.0, -0.0, 1.0)))
ob_pipecurved_005.location = (-0.2, -0.35, 1.6)
ob_pipecrossing_002.parent = ob_tile_006
ob_pipecrossing_002.matrix_parent_inverse = Matrix(((1.0, -0.0, -0.0, -0.2), (-0.0, 1.0, 0.0, 0.3), (-0.0, -0.0, 1.0, -1.6), (-0.0, 0.0, -0.0, 1.0)))
ob_pipecrossing_002.location = (0.2, -0.35, 1.6)
ob_pipestraight_008.parent = ob_tile_007
ob_pipestraight_008.matrix_parent_inverse = Matrix(((1.0, -0.0, -0.0, -0.6), (-0.0, 1.0, 0.0, 0.3), (-0.0, -0.0, 1.0, -1.6), (-0.0, 0.0, -0.0, 1.0)))
ob_pipestraight_008.location = (0.6, -0.35, 1.6)
ob_pipecurved_006.parent = ob_tile_008
ob_pipecurved_006.matrix_parent_inverse = Matrix(((1.0, -0.0, 0.0, 0.6), (-0.0, 1.0, -0.0, 0.3), (-0.0, 0.0, 1.0, -1.2), (-0.0, 0.0, -0.0, 1.0)))
ob_pipecurved_006.location = (-0.6, -0.35, 1.2)
ob_pipecrossing_003.parent = ob_tile_009
ob_pipecrossing_003.matrix_parent_inverse = Matrix(((1.0, -0.0, 0.0, 0.2), (-0.0, 1.0, -0.0, 0.3), (-0.0, 0.0, 1.0, -1.2), (-0.0, 0.0, -0.0, 1.0)))
ob_pipecrossing_003.location = (-0.2, -0.35, 1.2)
ob_pipestraight_009.parent = ob_tile_010
ob_pipestraight_009.matrix_parent_inverse = Matrix(((1.0, -0.0, -0.0, -0.2), (-0.0, 1.0, 0.0, 0.3), (-0.0, -0.0, 1.0, -1.2), (-0.0, 0.0, -0.0, 1.0)))
ob_pipestraight_009.location = (0.2, -0.35, 1.2)
ob_pipecurved_007.parent = ob_tile_011
ob_pipecurved_007.matrix_parent_inverse = Matrix(((1.0, -0.0, -0.0, -0.6), (-0.0, 1.0, 0.0, 0.3), (-0.0, -0.0, 1.0, -1.2), (-0.0, 0.0, -0.0, 1.0)))
ob_pipecurved_007.location = (0.6, -0.35, 1.2)
ob_pipestraight_010.parent = ob_tile_012
ob_pipestraight_010.matrix_parent_inverse = Matrix(((1.0, -0.0, 0.0, 0.6), (-0.0, 1.0, -0.0, 0.3), (-0.0, 0.0, 1.0, -0.8), (-0.0, 0.0, -0.0, 1.0)))
ob_pipestraight_010.location = (-0.6, -0.35, 0.8)
ob_pipecurved_008.parent = ob_tile_013
ob_pipecurved_008.matrix_parent_inverse = Matrix(((1.0, -0.0, 0.0, 0.2), (-0.0, 1.0, -0.0, 0.3), (-0.0, 0.0, 1.0, -0.8), (-0.0, 0.0, -0.0, 1.0)))
ob_pipecurved_008.location = (-0.2, -0.35, 0.8)
ob_pipecurved_009.parent = ob_tile_014
ob_pipecurved_009.matrix_parent_inverse = Matrix(((1.0, -0.0, -0.0, -0.2), (-0.0, 1.0, 0.0, 0.3), (-0.0, -0.0, 1.0, -0.8), (-0.0, 0.0, -0.0, 1.0)))
ob_pipecurved_009.location = (0.2, -0.35, 0.8)
ob_pipecurved_010.parent = ob_tile_015
ob_pipecurved_010.matrix_parent_inverse = Matrix(((1.0, -0.0, -0.0, -0.6), (-0.0, 1.0, 0.0, 0.3), (-0.0, -0.0, 1.0, -0.8), (-0.0, 0.0, -0.0, 1.0)))
ob_pipecurved_010.location = (0.6, -0.35, 0.8)
ob_in_001.parent = ob_tile_001
ob_in_001.matrix_parent_inverse = Matrix(((1.0, -0.0, 0.0, 0.2), (-0.0, 1.0, -0.0, 0.3), (-0.0, 0.0, 1.0, -2.0), (-0.0, 0.0, -0.0, 1.0)))
ob_in_001.location = (-0.2, -0.3, 2.0)
ob_in_001.scale = (0.15, 0.15, 0.15)
ob_in_002.parent = ob_tile_002
ob_in_002.matrix_parent_inverse = Matrix(((1.0, -0.0, -0.0, -0.2), (-0.0, 1.0, 0.0, 0.3), (-0.0, -0.0, 1.0, -2.0), (-0.0, 0.0, -0.0, 1.0)))
ob_in_002.location = (0.2, -0.3, 2.0)
ob_in_002.scale = (0.15, 0.15, 0.15)
ob_in_003.parent = ob_tile_003
ob_in_003.matrix_parent_inverse = Matrix(((1.0, -0.0, -0.0, -0.6), (-0.0, 1.0, 0.0, 0.3), (-0.0, -0.0, 1.0, -2.0), (-0.0, 0.0, -0.0, 1.0)))
ob_in_003.location = (0.6, -0.3, 2.0)
ob_in_003.scale = (0.15, 0.15, 0.15)
ob_in_004.parent = ob_tile_004
ob_in_004.matrix_parent_inverse = Matrix(((1.0, -0.0, 0.0, 0.6), (-0.0, 1.0, -0.0, 0.3), (-0.0, 0.0, 1.0, -1.6), (-0.0, 0.0, -0.0, 1.0)))
ob_in_004.location = (-0.6, -0.3, 1.6)
ob_in_004.scale = (0.15, 0.15, 0.15)
ob_in_005.parent = ob_tile_005
ob_in_005.matrix_parent_inverse = Matrix(((1.0, -0.0, 0.0, 0.2), (-0.0, 1.0, -0.0, 0.3), (-0.0, 0.0, 1.0, -1.6), (-0.0, 0.0, -0.0, 1.0)))
ob_in_005.location = (-0.2, -0.3, 1.6)
ob_in_005.scale = (0.15, 0.15, 0.15)
ob_in_006.parent = ob_tile_006
ob_in_006.matrix_parent_inverse = Matrix(((1.0, -0.0, -0.0, -0.2), (-0.0, 1.0, 0.0, 0.3), (-0.0, -0.0, 1.0, -1.6), (-0.0, 0.0, -0.0, 1.0)))
ob_in_006.location = (0.2, -0.3, 1.6)
ob_in_006.scale = (0.15, 0.15, 0.15)
ob_in_007.parent = ob_tile_007
ob_in_007.matrix_parent_inverse = Matrix(((1.0, -0.0, -0.0, -0.6), (-0.0, 1.0, 0.0, 0.3), (-0.0, -0.0, 1.0, -1.6), (-0.0, 0.0, -0.0, 1.0)))
ob_in_007.location = (0.6, -0.3, 1.6)
ob_in_007.scale = (0.15, 0.15, 0.15)
ob_in_008.parent = ob_tile_008
ob_in_008.matrix_parent_inverse = Matrix(((1.0, -0.0, 0.0, 0.6), (-0.0, 1.0, -0.0, 0.3), (-0.0, 0.0, 1.0, -1.2), (-0.0, 0.0, -0.0, 1.0)))
ob_in_008.location = (-0.6, -0.3, 1.2)
ob_in_008.scale = (0.15, 0.15, 0.15)
ob_in_009.parent = ob_tile_009
ob_in_009.matrix_parent_inverse = Matrix(((1.0, -0.0, 0.0, 0.2), (-0.0, 1.0, -0.0, 0.3), (-0.0, 0.0, 1.0, -1.2), (-0.0, 0.0, -0.0, 1.0)))
ob_in_009.location = (-0.2, -0.3, 1.2)
ob_in_009.scale = (0.15, 0.15, 0.15)
ob_in_010.parent = ob_tile_010
ob_in_010.matrix_parent_inverse = Matrix(((1.0, -0.0, -0.0, -0.2), (-0.0, 1.0, 0.0, 0.3), (-0.0, -0.0, 1.0, -1.2), (-0.0, 0.0, -0.0, 1.0)))
ob_in_010.location = (0.2, -0.3, 1.2)
ob_in_010.scale = (0.15, 0.15, 0.15)
ob_in_011.parent = ob_tile_011
ob_in_011.matrix_parent_inverse = Matrix(((1.0, -0.0, -0.0, -0.6), (-0.0, 1.0, 0.0, 0.3), (-0.0, -0.0, 1.0, -1.2), (-0.0, 0.0, -0.0, 1.0)))
ob_in_011.location = (0.6, -0.3, 1.2)
ob_in_011.scale = (0.15, 0.15, 0.15)
ob_in_012.parent = ob_tile_012
ob_in_012.matrix_parent_inverse = Matrix(((1.0, -0.0, 0.0, 0.6), (-0.0, 1.0, -0.0, 0.3), (-0.0, 0.0, 1.0, -0.8), (-0.0, 0.0, -0.0, 1.0)))
ob_in_012.location = (-0.6, -0.3, 0.8)
ob_in_012.scale = (0.15, 0.15, 0.15)
ob_in_013.parent = ob_tile_013
ob_in_013.matrix_parent_inverse = Matrix(((1.0, -0.0, 0.0, 0.2), (-0.0, 1.0, -0.0, 0.3), (-0.0, 0.0, 1.0, -0.8), (-0.0, 0.0, -0.0, 1.0)))
ob_in_013.location = (-0.2, -0.3, 0.8)
ob_in_013.scale = (0.15, 0.15, 0.15)
ob_in_014.parent = ob_tile_014
ob_in_014.matrix_parent_inverse = Matrix(((1.0, -0.0, -0.0, -0.2), (-0.0, 1.0, 0.0, 0.3), (-0.0, -0.0, 1.0, -0.8), (-0.0, 0.0, -0.0, 1.0)))
ob_in_014.location = (0.2, -0.3, 0.8)
ob_in_014.scale = (0.15, 0.15, 0.15)
ob_in_015.parent = ob_tile_015
ob_in_015.matrix_parent_inverse = Matrix(((1.0, -0.0, -0.0, -0.6), (-0.0, 1.0, 0.0, 0.3), (-0.0, -0.0, 1.0, -0.8), (-0.0, 0.0, -0.0, 1.0)))
ob_in_015.location = (0.6, -0.3, 0.8)
ob_in_015.scale = (0.15, 0.15, 0.15)
ob_tile_001.parent = ob_base
ob_tile_001.matrix_parent_inverse = Matrix(((1.0, -0.0, 0.0, -0.0), (-0.0, 1.0, -0.0, 0.0), (0.0, -0.0, 1.0, -0.1), (-0.0, 0.0, -0.0, 1.0)))
ob_tile_001.location = (-0.2, -0.3, 2.0)
ob_tile_002.parent = ob_base
ob_tile_002.matrix_parent_inverse = Matrix(((1.0, -0.0, 0.0, -0.0), (-0.0, 1.0, -0.0, 0.0), (0.0, -0.0, 1.0, -0.1), (-0.0, 0.0, -0.0, 1.0)))
ob_tile_002.location = (0.2, -0.3, 2.0)
ob_tile_003.parent = ob_base
ob_tile_003.matrix_parent_inverse = Matrix(((1.0, -0.0, 0.0, -0.0), (-0.0, 1.0, -0.0, 0.0), (0.0, -0.0, 1.0, -0.1), (-0.0, 0.0, -0.0, 1.0)))
ob_tile_003.location = (0.6, -0.3, 2.0)
ob_tile_004.parent = ob_base
ob_tile_004.matrix_parent_inverse = Matrix(((1.0, -0.0, 0.0, -0.0), (-0.0, 1.0, -0.0, 0.0), (0.0, -0.0, 1.0, -0.1), (-0.0, 0.0, -0.0, 1.0)))
ob_tile_004.location = (-0.6, -0.3, 1.6)
ob_tile_005.parent = ob_base
ob_tile_005.matrix_parent_inverse = Matrix(((1.0, -0.0, 0.0, -0.0), (-0.0, 1.0, -0.0, 0.0), (0.0, -0.0, 1.0, -0.1), (-0.0, 0.0, -0.0, 1.0)))
ob_tile_005.location = (-0.2, -0.3, 1.6)
ob_tile_006.parent = ob_base
ob_tile_006.matrix_parent_inverse = Matrix(((1.0, -0.0, 0.0, -0.0), (-0.0, 1.0, -0.0, 0.0), (0.0, -0.0, 1.0, -0.1), (-0.0, 0.0, -0.0, 1.0)))
ob_tile_006.location = (0.2, -0.3, 1.6)
ob_tile_007.parent = ob_base
ob_tile_007.matrix_parent_inverse = Matrix(((1.0, -0.0, 0.0, -0.0), (-0.0, 1.0, -0.0, 0.0), (0.0, -0.0, 1.0, -0.1), (-0.0, 0.0, -0.0, 1.0)))
ob_tile_007.location = (0.6, -0.3, 1.6)
ob_tile_008.parent = ob_base
ob_tile_008.matrix_parent_inverse = Matrix(((1.0, -0.0, 0.0, -0.0), (-0.0, 1.0, -0.0, 0.0), (0.0, -0.0, 1.0, -0.1), (-0.0, 0.0, -0.0, 1.0)))
ob_tile_008.location = (-0.6, -0.3, 1.2)
ob_tile_009.parent = ob_base
ob_tile_009.matrix_parent_inverse = Matrix(((1.0, -0.0, 0.0, -0.0), (-0.0, 1.0, -0.0, 0.0), (0.0, -0.0, 1.0, -0.1), (-0.0, 0.0, -0.0, 1.0)))
ob_tile_009.location = (-0.2, -0.3, 1.2)
ob_tile_010.parent = ob_base
ob_tile_010.matrix_parent_inverse = Matrix(((1.0, -0.0, 0.0, -0.0), (-0.0, 1.0, -0.0, 0.0), (0.0, -0.0, 1.0, -0.1), (-0.0, 0.0, -0.0, 1.0)))
ob_tile_010.location = (0.2, -0.3, 1.2)
ob_tile_011.parent = ob_base
ob_tile_011.matrix_parent_inverse = Matrix(((1.0, -0.0, 0.0, -0.0), (-0.0, 1.0, -0.0, 0.0), (0.0, -0.0, 1.0, -0.1), (-0.0, 0.0, -0.0, 1.0)))
ob_tile_011.location = (0.6, -0.3, 1.2)
ob_tile_012.parent = ob_base
ob_tile_012.matrix_parent_inverse = Matrix(((1.0, -0.0, 0.0, -0.0), (-0.0, 1.0, -0.0, 0.0), (0.0, -0.0, 1.0, -0.1), (-0.0, 0.0, -0.0, 1.0)))
ob_tile_012.location = (-0.6, -0.3, 0.8)
ob_tile_013.parent = ob_base
ob_tile_013.matrix_parent_inverse = Matrix(((1.0, -0.0, 0.0, -0.0), (-0.0, 1.0, -0.0, 0.0), (0.0, -0.0, 1.0, -0.1), (-0.0, 0.0, -0.0, 1.0)))
ob_tile_013.location = (-0.2, -0.3, 0.8)
ob_tile_014.parent = ob_base
ob_tile_014.matrix_parent_inverse = Matrix(((1.0, -0.0, 0.0, -0.0), (-0.0, 1.0, -0.0, 0.0), (0.0, -0.0, 1.0, -0.1), (-0.0, 0.0, -0.0, 1.0)))
ob_tile_014.location = (0.2, -0.3, 0.8)
ob_tile_015.parent = ob_base
ob_tile_015.matrix_parent_inverse = Matrix(((1.0, -0.0, 0.0, -0.0), (-0.0, 1.0, -0.0, 0.0), (0.0, -0.0, 1.0, -0.1), (-0.0, 0.0, -0.0, 1.0)))
ob_tile_015.location = (0.6, -0.3, 0.8)
ob_pipestraight_004.parent = ob_base
ob_pipestraight_004.matrix_parent_inverse = Matrix(((1.0, -0.0, 0.0, -0.0), (-0.0, 1.0, -0.0, 0.0), (0.0, -0.0, 1.0, -0.1), (-0.0, 0.0, -0.0, 1.0)))
ob_pipestraight_004.location = (1.4, -0.35, 1.6)
ob_pipestraight_004.rotation_euler = (-1.344e-07, 1.571, 0.0)
ob_pipecrossing.location = (-2.6, 0.0, 0.5)
ob_pipecurved.location = (-2.6, 0.0, 0.9)
ob_pipestraight.location = (-2.2, 0.0, 0.9)

# ---- collection membership
scene.collection.objects.link(ob_tile_000)
scene.collection.objects.link(ob_base)
scene.collection.objects.link(ob_pipestraight_001)
scene.collection.objects.link(ob_pipecurved_001)
scene.collection.objects.link(ob_pipestraight_002)
scene.collection.objects.link(ob_pipestraight_003)
scene.collection.objects.link(ob_pipecurved_002)
scene.collection.objects.link(ob_pipestraight_005)
scene.collection.objects.link(ob_door)
scene.collection.objects.link(ob_armature)
scene.collection.objects.link(ob_in)
scene.collection.objects.link(ob_pipecrossing_001)
scene.collection.objects.link(ob_pipestraight_006)
scene.collection.objects.link(ob_pipestraight_007)
scene.collection.objects.link(ob_pipecurved_003)
scene.collection.objects.link(ob_pipecurved_004)
scene.collection.objects.link(ob_pipecurved_005)
scene.collection.objects.link(ob_pipecrossing_002)
scene.collection.objects.link(ob_pipestraight_008)
scene.collection.objects.link(ob_pipecurved_006)
scene.collection.objects.link(ob_pipecrossing_003)
scene.collection.objects.link(ob_pipestraight_009)
scene.collection.objects.link(ob_pipecurved_007)
scene.collection.objects.link(ob_pipestraight_010)
scene.collection.objects.link(ob_pipecurved_008)
scene.collection.objects.link(ob_pipecurved_009)
scene.collection.objects.link(ob_pipecurved_010)
scene.collection.objects.link(ob_in_001)
scene.collection.objects.link(ob_in_002)
scene.collection.objects.link(ob_in_003)
scene.collection.objects.link(ob_in_004)
scene.collection.objects.link(ob_in_005)
scene.collection.objects.link(ob_in_006)
scene.collection.objects.link(ob_in_007)
scene.collection.objects.link(ob_in_008)
scene.collection.objects.link(ob_in_009)
scene.collection.objects.link(ob_in_010)
scene.collection.objects.link(ob_in_011)
scene.collection.objects.link(ob_in_012)
scene.collection.objects.link(ob_in_013)
scene.collection.objects.link(ob_in_014)
scene.collection.objects.link(ob_in_015)
scene.collection.objects.link(ob_tile_001)
scene.collection.objects.link(ob_tile_002)
scene.collection.objects.link(ob_tile_003)
scene.collection.objects.link(ob_tile_004)
scene.collection.objects.link(ob_tile_005)
scene.collection.objects.link(ob_tile_006)
scene.collection.objects.link(ob_tile_007)
scene.collection.objects.link(ob_tile_008)
scene.collection.objects.link(ob_tile_009)
scene.collection.objects.link(ob_tile_010)
scene.collection.objects.link(ob_tile_011)
scene.collection.objects.link(ob_tile_012)
scene.collection.objects.link(ob_tile_013)
scene.collection.objects.link(ob_tile_014)
scene.collection.objects.link(ob_tile_015)
scene.collection.objects.link(ob_pipestraight_004)
col_original_pipes.objects.link(ob_pipecrossing)
col_original_pipes.objects.link(ob_pipecurved)
col_original_pipes.objects.link(ob_pipestraight)
def _layer_coll(name, lc=None):
    lc = lc or bpy.context.view_layer.layer_collection
    for c in lc.children:
        if c.name == name: return c
        r = _layer_coll(name, c)
        if r: return r
_layer_coll('Original Pipes').exclude = True

# ---- scene / render settings (as saved in the file)
scene.frame_start = 0; scene.frame_end = 60; scene.frame_set(0)
scene.render.engine = 'BLENDER_EEVEE_NEXT'
scene.render.fps = 60
scene.cycles.sampling_pattern = 'TABULATED_SOBOL'
scene.cycles.use_light_tree = False
scene.view_settings.view_transform = 'Filmic'
bpy.context.view_layer.update()

# ---- added for rendering (the .blend has no active camera and no usable light): camera, sun
cam_auto = bpy.data.cameras.new('AutoCamera')
cam_auto.lens = 50.0
cam_auto.sensor_width = 36.0
cam_auto.clip_end = 1000.0
ob_auto_camera = bpy.data.objects.new('AutoCamera', cam_auto)
scene.collection.objects.link(ob_auto_camera)
ob_auto_camera.location = (3.86902, -4.66782, 4.04521)
ob_auto_camera.rotation_euler = (1.09748, -7.21219e-08, 0.694738)
scene.camera = ob_auto_camera
light_auto_sun = bpy.data.lights.new('AutoSun', 'SUN')
light_auto_sun.energy = 3.0
light_auto_sun.angle = 0.0523599
ob_auto_sun = bpy.data.objects.new('AutoSun', light_auto_sun)
scene.collection.objects.link(ob_auto_sun)
ob_auto_sun.rotation_euler = (0.872665, 0.174533, 0.523599)
bpy.context.view_layer.update()
